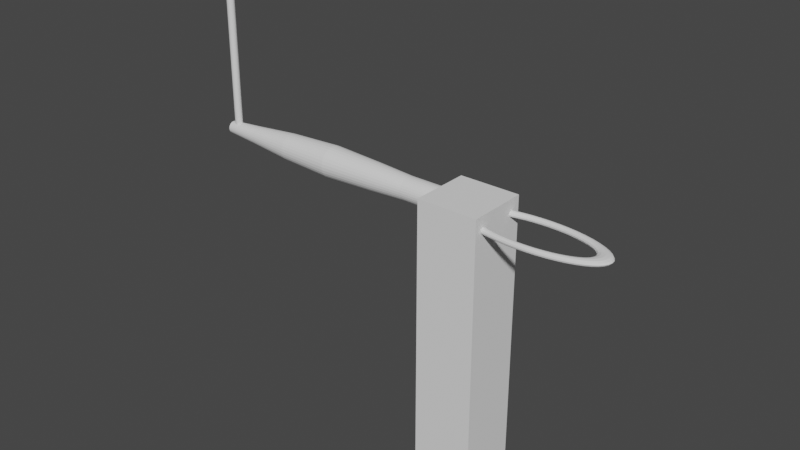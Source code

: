 # Source: theremin.blend  (saved by Blender 2.92.15; exported with 4.5.12 LTS)
import bpy
from mathutils import Matrix  # noqa: F401  (used for matrix-valued properties, if any)

bpy.ops.wm.read_factory_settings(use_empty=True)
scene = bpy.context.scene
scene.name = 'Scene'

# ---- collections
col_collection = bpy.data.collections.new('Collection'); scene.collection.children.link(col_collection)

# ---- world
world_world = bpy.data.worlds.new('World'); scene.world = world_world
world_world.use_nodes = True; world_world.node_tree.nodes.clear()
_N = world_world.node_tree.nodes; _L = world_world.node_tree.links
n0 = _N.new('ShaderNodeOutputWorld'); n0.name = 'World Output'; n0.location = (300, 300)
n1 = _N.new('ShaderNodeBackground'); n1.name = 'Background'; n1.location = (10, 300)
n1.inputs[0].default_value = (0.05088, 0.05088, 0.05088, 1.0)
_L.new(n1.outputs[0], n0.inputs[0])
n0.is_active_output = True
world_world.color = (0.05088, 0.05088, 0.05088)
world_world.use_sun_shadow = False
world_world.sun_shadow_jitter_overblur = 0.0

# ---- meshes
me_cube_001 = bpy.data.meshes.new('Cube.001')
me_cube_001.from_pydata([(-9.243, 0.1237, 2.239), (-9.219, 0.1213, 2.239), (-9.196, 0.1142, 2.239), (-9.174, 0.1028, 2.239), (-9.156, 0.08744, 2.239), (-9.14, 0.0687, 2.239), (-9.129, 0.04732, 2.239), (-9.122, 0.02412, 2.239), (-9.119, 9.336e-09, 2.239), (-9.122, -0.02412, 2.239), (-9.129, -0.04732, 2.239), (-9.14, -0.0687, 2.239), (-9.156, -0.08744, 2.239), (-9.174, -0.1028, 2.239), (-9.196, -0.1142, 2.239), (-9.219, -0.1213, 2.239), (-9.243, -0.1237, 2.239), (-9.267, -0.1213, 2.239), (-9.29, -0.1142, 2.239), (-9.312, -0.1028, 2.239), (-9.33, -0.08744, 2.239), (-9.346, -0.0687, 2.239), (-9.357, -0.04732, 2.239), (-9.364, -0.02412, 2.239), (-9.367, 1.194e-07, 2.239), (-9.364, 0.02412, 2.239), (-9.357, 0.04732, 2.239), (-9.346, 0.0687, 2.239), (-9.33, 0.08744, 2.239), (-9.312, 0.1028, 2.239), (-9.29, 0.1142, 2.239), (-9.267, 0.1213, 2.239), (4.595, 0.0, 0.8961), (4.561, 0.0, 0.9071), (4.466, 0.0, 0.9151), (4.336, 0.0, 0.918), (4.206, 0.0, 0.9151), (4.111, 0.0, 0.9071), (4.076, 0.0, 0.8961), (4.111, 0.0, 0.8852), (4.206, 0.0, 0.8772), (4.336, 0.0, 0.8743), (4.466, 0.0, 0.8772), (4.561, 0.0, 0.8852), (4.575, 0.1169, 0.8961), (4.54, 0.1152, 0.9071), (4.446, 0.1106, 0.9151), (4.317, 0.1042, 0.918), (4.189, 0.09791, 0.9151), (4.094, 0.09327, 0.9071), (4.06, 0.09157, 0.8961), (4.094, 0.09327, 0.8852), (4.189, 0.09791, 0.8772), (4.317, 0.1042, 0.8743), (4.446, 0.1106, 0.8772), (4.54, 0.1152, 0.8852), (4.514, 0.2318, 0.8961), (4.48, 0.2284, 0.9071), (4.388, 0.2192, 0.9151), (4.263, 0.2067, 0.918), (4.137, 0.1941, 0.9151), (4.046, 0.1849, 0.9071), (4.012, 0.1816, 0.8961), (4.046, 0.1849, 0.8852), (4.137, 0.1941, 0.8772), (4.263, 0.2067, 0.8743), (4.388, 0.2192, 0.8772), (4.48, 0.2284, 0.8852), (4.413, 0.3427, 0.8961), (4.381, 0.3378, 0.9071), (4.293, 0.3242, 0.9151), (4.173, 0.3056, 0.918), (4.053, 0.287, 0.9151), (3.965, 0.2735, 0.9071), (3.933, 0.2685, 0.8961), (3.965, 0.2735, 0.8852), (4.053, 0.287, 0.8772), (4.173, 0.3056, 0.8743), (4.293, 0.3242, 0.8772), (4.381, 0.3378, 0.8852), (4.274, 0.4478, 0.8961), (4.244, 0.4413, 0.9071), (4.162, 0.4236, 0.9151), (4.049, 0.3993, 0.918), (3.937, 0.375, 0.9151), (3.855, 0.3573, 0.9071), (3.824, 0.3508, 0.8961), (3.855, 0.3573, 0.8852), (3.937, 0.375, 0.8772), (4.049, 0.3993, 0.8743), (4.162, 0.4236, 0.8772), (4.244, 0.4413, 0.8852), (4.1, 0.5452, 0.8961), (4.072, 0.5373, 0.9071), (3.997, 0.5157, 0.9151), (3.894, 0.4862, 0.918), (3.791, 0.4566, 0.9151), (3.716, 0.435, 0.9071), (3.688, 0.4271, 0.8961), (3.716, 0.435, 0.8852), (3.791, 0.4566, 0.8772), (3.894, 0.4862, 0.8743), (3.997, 0.5157, 0.8772), (4.072, 0.5373, 0.8852), (3.893, 0.6333, 0.8961), (3.869, 0.6241, 0.9071), (3.802, 0.599, 0.9151), (3.71, 0.5647, 0.918), (3.618, 0.5304, 0.9151), (3.551, 0.5053, 0.9071), (3.526, 0.4961, 0.8961), (3.551, 0.5053, 0.8852), (3.618, 0.5304, 0.8772), (3.71, 0.5647, 0.8743), (3.802, 0.599, 0.8772), (3.869, 0.6241, 0.8852), (3.658, 0.7105, 0.8961), (3.636, 0.7002, 0.9071), (3.579, 0.6721, 0.9151), (3.499, 0.6336, 0.918), (3.42, 0.5951, 0.9151), (3.363, 0.5669, 0.9071), (3.341, 0.5566, 0.8961), (3.363, 0.5669, 0.8852), (3.42, 0.5951, 0.8772), (3.499, 0.6336, 0.8743), (3.579, 0.6721, 0.8772), (3.636, 0.7002, 0.8852), (3.397, 0.7756, 0.8961), (3.379, 0.7644, 0.9071), (3.332, 0.7336, 0.9151), (3.267, 0.6916, 0.918), (3.202, 0.6496, 0.9151), (3.155, 0.6188, 0.9071), (3.137, 0.6076, 0.8961), (3.155, 0.6188, 0.8852), (3.202, 0.6496, 0.8772), (3.267, 0.6916, 0.8743), (3.332, 0.7336, 0.8772), (3.379, 0.7644, 0.8852), (3.116, 0.8275, 0.8961), (3.102, 0.8154, 0.9071), (3.066, 0.7826, 0.9151), (3.016, 0.7378, 0.918), (2.967, 0.693, 0.9151), (2.93, 0.6602, 0.9071), (2.917, 0.6482, 0.8961), (2.93, 0.6602, 0.8852), (2.967, 0.693, 0.8772), (3.016, 0.7378, 0.8743), (3.066, 0.7826, 0.8772), (3.102, 0.8154, 0.8852), (2.819, 0.8651, 0.8961), (2.81, 0.8526, 0.9071), (2.785, 0.8182, 0.9151), (2.752, 0.7714, 0.918), (2.718, 0.7245, 0.9151), (2.693, 0.6902, 0.9071), (2.684, 0.6777, 0.8961), (2.693, 0.6902, 0.8852), (2.718, 0.7245, 0.8772), (2.752, 0.7714, 0.8743), (2.785, 0.8182, 0.8772), (2.81, 0.8526, 0.8852), (2.511, 0.888, 0.8961), (2.507, 0.8751, 0.9071), (2.494, 0.8399, 0.9151), (2.477, 0.7918, 0.918), (2.46, 0.7437, 0.9151), (2.448, 0.7085, 0.9071), (2.443, 0.6956, 0.8961), (2.448, 0.7085, 0.8852), (2.46, 0.7437, 0.8772), (2.477, 0.7918, 0.8743), (2.494, 0.8399, 0.8772), (2.507, 0.8751, 0.8852), (2.198, 0.8956, 0.8961), (2.198, 0.8826, 0.9071), (2.198, 0.8471, 0.9151), (2.198, 0.7986, 0.918), (2.198, 0.7501, 0.9151), (2.198, 0.7146, 0.9071), (2.198, 0.7016, 0.8961), (2.198, 0.7146, 0.8852), (2.198, 0.7501, 0.8772), (2.198, 0.7986, 0.8743), (2.198, 0.8471, 0.8772), (2.198, 0.8826, 0.8852), (1.885, 0.888, 0.8961), (1.89, 0.8751, 0.9071), (1.902, 0.8399, 0.9151), (1.919, 0.7918, 0.918), (1.936, 0.7437, 0.9151), (1.949, 0.7085, 0.9071), (1.953, 0.6956, 0.8961), (1.949, 0.7085, 0.8852), (1.936, 0.7437, 0.8772), (1.919, 0.7918, 0.8743), (1.902, 0.8399, 0.8772), (1.89, 0.8751, 0.8852), (1.578, 0.8651, 0.8961), (1.587, 0.8526, 0.9071), (1.612, 0.8182, 0.9151), (1.645, 0.7714, 0.918), (1.679, 0.7245, 0.9151), (1.703, 0.6902, 0.9071), (1.712, 0.6777, 0.8961), (1.703, 0.6902, 0.8852), (1.679, 0.7245, 0.8772), (1.645, 0.7714, 0.8743), (1.612, 0.8182, 0.8772), (1.587, 0.8526, 0.8852), (1.281, 0.8275, 0.8961), (1.294, 0.8154, 0.9071), (1.331, 0.7826, 0.9151), (1.38, 0.7378, 0.918), (1.43, 0.693, 0.9151), (1.466, 0.6602, 0.9071), (1.48, 0.6482, 0.8961), (1.466, 0.6602, 0.8852), (1.43, 0.693, 0.8772), (1.38, 0.7378, 0.8743), (1.331, 0.7826, 0.8772), (1.294, 0.8154, 0.8852), (1.017, 0.7644, 0.9071), (1.065, 0.7336, 0.9151), (1.13, 0.6916, 0.918), (1.195, 0.6496, 0.9151), (1.242, 0.6188, 0.9071), (1.259, 0.6076, 0.8961), (1.242, 0.6188, 0.8852), (1.195, 0.6496, 0.8772), (1.13, 0.6916, 0.8743), (1.065, 0.7336, 0.8772), (1.017, 0.7644, 0.8852), (1.034, 0.5669, 0.9071), (1.055, 0.5566, 0.8961), (1.034, 0.5669, 0.8852), (1.034, -0.5669, 0.9071), (1.055, -0.5566, 0.8961), (1.034, -0.5669, 0.8852), (1.017, -0.7644, 0.9071), (1.065, -0.7336, 0.9151), (1.13, -0.6916, 0.918), (1.195, -0.6496, 0.9151), (1.242, -0.6188, 0.9071), (1.259, -0.6076, 0.8961), (1.242, -0.6188, 0.8852), (1.195, -0.6496, 0.8772), (1.13, -0.6916, 0.8743), (1.065, -0.7336, 0.8772), (1.017, -0.7644, 0.8852), (1.281, -0.8275, 0.8961), (1.294, -0.8154, 0.9071), (1.331, -0.7826, 0.9151), (1.38, -0.7378, 0.918), (1.43, -0.693, 0.9151), (1.466, -0.6602, 0.9071), (1.48, -0.6482, 0.8961), (1.466, -0.6602, 0.8852), (1.43, -0.693, 0.8772), (1.38, -0.7378, 0.8743), (1.331, -0.7826, 0.8772), (1.294, -0.8154, 0.8852), (1.578, -0.8651, 0.8961), (1.587, -0.8526, 0.9071), (1.612, -0.8182, 0.9151), (1.645, -0.7714, 0.918), (1.679, -0.7245, 0.9151), (1.703, -0.6902, 0.9071), (1.712, -0.6777, 0.8961), (1.703, -0.6902, 0.8852), (1.679, -0.7245, 0.8772), (1.645, -0.7714, 0.8743), (1.612, -0.8182, 0.8772), (1.587, -0.8526, 0.8852), (1.885, -0.888, 0.8961), (1.89, -0.8751, 0.9071), (1.902, -0.8399, 0.9151), (1.919, -0.7918, 0.918), (1.936, -0.7437, 0.9151), (1.949, -0.7085, 0.9071), (1.953, -0.6956, 0.8961), (1.949, -0.7085, 0.8852), (1.936, -0.7437, 0.8772), (1.919, -0.7918, 0.8743), (1.902, -0.8399, 0.8772), (1.89, -0.8751, 0.8852), (2.198, -0.8956, 0.8961), (2.198, -0.8826, 0.9071), (2.198, -0.8471, 0.9151), (2.198, -0.7986, 0.918), (2.198, -0.7501, 0.9151), (2.198, -0.7146, 0.9071), (2.198, -0.7016, 0.8961), (2.198, -0.7146, 0.8852), (2.198, -0.7501, 0.8772), (2.198, -0.7986, 0.8743), (2.198, -0.8471, 0.8772), (2.198, -0.8826, 0.8852), (2.511, -0.888, 0.8961), (2.507, -0.8751, 0.9071), (2.494, -0.8399, 0.9151), (2.477, -0.7918, 0.918), (2.46, -0.7437, 0.9151), (2.448, -0.7085, 0.9071), (2.443, -0.6956, 0.8961), (2.448, -0.7085, 0.8852), (2.46, -0.7437, 0.8772), (2.477, -0.7918, 0.8743), (2.494, -0.8399, 0.8772), (2.507, -0.8751, 0.8852), (2.819, -0.8651, 0.8961), (2.81, -0.8526, 0.9071), (2.785, -0.8182, 0.9151), (2.752, -0.7714, 0.918), (2.718, -0.7245, 0.9151), (2.693, -0.6902, 0.9071), (2.684, -0.6777, 0.8961), (2.693, -0.6902, 0.8852), (2.718, -0.7245, 0.8772), (2.752, -0.7714, 0.8743), (2.785, -0.8182, 0.8772), (2.81, -0.8526, 0.8852), (3.116, -0.8275, 0.8961), (3.102, -0.8154, 0.9071), (3.066, -0.7826, 0.9151), (3.016, -0.7378, 0.918), (2.967, -0.693, 0.9151), (2.93, -0.6602, 0.9071), (2.917, -0.6482, 0.8961), (2.93, -0.6602, 0.8852), (2.967, -0.693, 0.8772), (3.016, -0.7378, 0.8743), (3.066, -0.7826, 0.8772), (3.102, -0.8154, 0.8852), (3.397, -0.7756, 0.8961), (3.379, -0.7644, 0.9071), (3.332, -0.7336, 0.9151), (3.267, -0.6916, 0.918), (3.202, -0.6496, 0.9151), (3.155, -0.6188, 0.9071), (3.137, -0.6076, 0.8961), (3.155, -0.6188, 0.8852), (3.202, -0.6496, 0.8772), (3.267, -0.6916, 0.8743), (3.332, -0.7336, 0.8772), (3.379, -0.7644, 0.8852), (3.658, -0.7105, 0.8961), (3.636, -0.7002, 0.9071), (3.579, -0.6721, 0.9151), (3.499, -0.6336, 0.918), (3.42, -0.5951, 0.9151), (3.363, -0.5669, 0.9071), (3.341, -0.5566, 0.8961), (3.363, -0.5669, 0.8852), (3.42, -0.5951, 0.8772), (3.499, -0.6336, 0.8743), (3.579, -0.6721, 0.8772), (3.636, -0.7002, 0.8852), (3.893, -0.6333, 0.8961), (3.869, -0.6241, 0.9071), (3.802, -0.599, 0.9151), (3.71, -0.5647, 0.918), (3.618, -0.5304, 0.9151), (3.551, -0.5053, 0.9071), (3.526, -0.4961, 0.8961), (3.551, -0.5053, 0.8852), (3.618, -0.5304, 0.8772), (3.71, -0.5647, 0.8743), (3.802, -0.599, 0.8772), (3.869, -0.6241, 0.8852), (4.1, -0.5452, 0.8961), (4.072, -0.5373, 0.9071), (3.997, -0.5157, 0.9151), (3.894, -0.4862, 0.918), (3.791, -0.4566, 0.9151), (3.716, -0.435, 0.9071), (3.688, -0.4271, 0.8961), (3.716, -0.435, 0.8852), (3.791, -0.4566, 0.8772), (3.894, -0.4862, 0.8743), (3.997, -0.5157, 0.8772), (4.072, -0.5373, 0.8852), (4.274, -0.4478, 0.8961), (4.244, -0.4413, 0.9071), (4.162, -0.4236, 0.9151), (4.049, -0.3993, 0.918), (3.937, -0.375, 0.9151), (3.855, -0.3573, 0.9071), (3.824, -0.3508, 0.8961), (3.855, -0.3573, 0.8852), (3.937, -0.375, 0.8772), (4.049, -0.3993, 0.8743), (4.162, -0.4236, 0.8772), (4.244, -0.4413, 0.8852), (4.413, -0.3427, 0.8961), (4.381, -0.3378, 0.9071), (4.293, -0.3242, 0.9151), (4.173, -0.3056, 0.918), (4.053, -0.287, 0.9151), (3.965, -0.2735, 0.9071), (3.933, -0.2685, 0.8961), (3.965, -0.2735, 0.8852), (4.053, -0.287, 0.8772), (4.173, -0.3056, 0.8743), (4.293, -0.3242, 0.8772), (4.381, -0.3378, 0.8852), (4.514, -0.2318, 0.8961), (4.48, -0.2284, 0.9071), (4.388, -0.2192, 0.9151), (4.263, -0.2067, 0.918), (4.137, -0.1941, 0.9151), (4.046, -0.1849, 0.9071), (4.012, -0.1816, 0.8961), (4.046, -0.1849, 0.8852), (4.137, -0.1941, 0.8772), (4.263, -0.2067, 0.8743), (4.388, -0.2192, 0.8772), (4.48, -0.2284, 0.8852), (4.575, -0.1169, 0.8961), (4.54, -0.1152, 0.9071), (4.446, -0.1106, 0.9151), (4.317, -0.1042, 0.918), (4.189, -0.09791, 0.9151), (4.094, -0.09327, 0.9071), (4.06, -0.09157, 0.8961), (4.094, -0.09327, 0.8852), (4.189, -0.09791, 0.8772), (4.317, -0.1042, 0.8743), (4.446, -0.1106, 0.8772), (4.54, -0.1152, 0.8852), (-9.513, 0.2021, 0.9102), (-9.513, 0.1982, 0.9013), (-9.513, 0.1867, 0.8928), (-9.513, 0.168, 0.8849), (-9.513, 0.1429, 0.878), (-9.513, 0.1123, 0.8723), (-9.513, 0.07734, 0.8681), (-9.513, 0.03943, 0.8655), (-9.513, 6.759e-08, 0.8646), (-9.513, -0.03943, 0.8655), (-9.513, -0.07734, 0.8681), (-9.513, -0.1123, 0.8723), (-9.513, -0.1429, 0.878), (-9.513, -0.168, 0.8849), (-9.513, -0.1867, 0.8928), (-9.513, -0.1982, 0.9013), (-9.513, -0.2021, 0.9102), (-9.513, -0.1982, 0.9191), (-9.513, -0.1867, 0.9276), (-9.513, -0.168, 0.9355), (-9.513, -0.1429, 0.9424), (-9.513, -0.1123, 0.9481), (-9.513, -0.07734, 0.9523), (-9.513, -0.03943, 0.9549), (-9.513, 2.475e-07, 0.9558), (-9.513, 0.03943, 0.9549), (-9.513, 0.07734, 0.9523), (-9.513, 0.1123, 0.9481), (-9.513, 0.1429, 0.9424), (-9.513, 0.168, 0.9355), (-9.513, 0.1867, 0.9276), (-9.513, 0.1982, 0.9191), (-8.373, 0.2957, 0.9102), (-6.882, 0.4376, 0.9102), (-5.099, 0.5189, 0.9102), (-3.374, 0.4474, 0.9102), (-2.156, 0.3817, 0.9102), (-2.156, 0.3744, 0.8934), (-3.374, 0.4388, 0.8905), (-5.099, 0.5089, 0.8874), (-6.882, 0.4292, 0.8909), (-8.373, 0.29, 0.8972), (-2.156, 0.3526, 0.8773), (-3.374, 0.4133, 0.8716), (-5.099, 0.4794, 0.8654), (-6.882, 0.4043, 0.8724), (-8.373, 0.2732, 0.8847), (-2.156, 0.3174, 0.8624), (-3.374, 0.372, 0.8542), (-5.099, 0.4314, 0.8452), (-6.882, 0.3639, 0.8554), (-8.373, 0.2459, 0.8732), (-2.156, 0.2699, 0.8493), (-3.374, 0.3163, 0.8389), (-5.099, 0.3669, 0.8275), (-6.882, 0.3094, 0.8404), (-8.373, 0.2091, 0.863), (-2.156, 0.2121, 0.8386), (-3.374, 0.2485, 0.8263), (-5.099, 0.2883, 0.8129), (-6.882, 0.2431, 0.8281), (-8.373, 0.1643, 0.8548), (-2.156, 0.1461, 0.8307), (-3.374, 0.1712, 0.817), (-5.099, 0.1986, 0.8021), (-6.882, 0.1675, 0.819), (-8.373, 0.1132, 0.8486), (-2.156, 0.07446, 0.8258), (-3.374, 0.08728, 0.8113), (-5.099, 0.1012, 0.7954), (-6.882, 0.08537, 0.8134), (-8.373, 0.05769, 0.8448), (-2.156, 2.882e-08, 0.8241), (-3.374, 1.177e-08, 0.8093), (-5.099, -6.792e-09, 0.7932), (-6.882, 1.393e-08, 0.8115), (-8.373, 4.738e-08, 0.8435), (-2.156, -0.07446, 0.8258), (-3.374, -0.08728, 0.8113), (-5.099, -0.1012, 0.7954), (-6.882, -0.08537, 0.8134), (-8.373, -0.05769, 0.8448), (-2.156, -0.1461, 0.8307), (-3.374, -0.1712, 0.817), (-5.099, -0.1986, 0.8021), (-6.882, -0.1675, 0.819), (-8.373, -0.1132, 0.8486), (-2.156, -0.2121, 0.8386), (-3.374, -0.2485, 0.8263), (-5.099, -0.2883, 0.8129), (-6.882, -0.2431, 0.8281), (-8.373, -0.1643, 0.8548), (-2.156, -0.2699, 0.8493), (-3.374, -0.3163, 0.8389), (-5.099, -0.3669, 0.8275), (-6.882, -0.3094, 0.8404), (-8.373, -0.2091, 0.863), (-2.156, -0.3174, 0.8624), (-3.374, -0.372, 0.8542), (-5.099, -0.4314, 0.8452), (-6.882, -0.3639, 0.8554), (-8.373, -0.2459, 0.8732), (-2.156, -0.3526, 0.8773), (-3.374, -0.4133, 0.8716), (-5.099, -0.4794, 0.8654), (-6.882, -0.4043, 0.8724), (-8.373, -0.2732, 0.8847), (-2.156, -0.3744, 0.8934), (-3.374, -0.4388, 0.8905), (-5.099, -0.5089, 0.8874), (-6.882, -0.4292, 0.8909), (-8.373, -0.29, 0.8972), (-2.156, -0.3817, 0.9102), (-3.374, -0.4474, 0.9102), (-5.099, -0.5189, 0.9102), (-6.882, -0.4376, 0.9102), (-8.373, -0.2957, 0.9102), (-2.156, -0.3744, 0.927), (-3.374, -0.4388, 0.9299), (-5.099, -0.5089, 0.933), (-6.882, -0.4292, 0.9294), (-8.373, -0.29, 0.9232), (-2.156, -0.3526, 0.9431), (-3.374, -0.4133, 0.9488), (-5.099, -0.4794, 0.955), (-6.882, -0.4043, 0.948), (-8.373, -0.2732, 0.9357), (-2.156, -0.3174, 0.958), (-3.374, -0.372, 0.9662), (-5.099, -0.4314, 0.9752), (-6.882, -0.3639, 0.965), (-8.373, -0.2459, 0.9472), (-2.156, -0.2699, 0.9711), (-3.374, -0.3163, 0.9815), (-5.099, -0.3669, 0.9929), (-6.882, -0.3094, 0.98), (-8.373, -0.2091, 0.9573), (-2.156, -0.2121, 0.9818), (-3.374, -0.2485, 0.9941), (-5.099, -0.2883, 1.007), (-6.882, -0.2431, 0.9922), (-8.373, -0.1643, 0.9656), (-2.156, -0.1461, 0.9897), (-3.374, -0.1712, 1.003), (-5.099, -0.1986, 1.018), (-6.882, -0.1675, 1.001), (-8.373, -0.1132, 0.9718), (-2.156, -0.07446, 0.9946), (-3.374, -0.08728, 1.009), (-5.099, -0.1012, 1.025), (-6.882, -0.08537, 1.007), (-8.373, -0.05769, 0.9756), (-2.156, 3.686e-07, 0.9963), (-3.374, 4.1e-07, 1.011), (-5.099, 4.55e-07, 1.027), (-6.882, 4.035e-07, 1.009), (-8.373, 3.106e-07, 0.9769), (-2.156, 0.07446, 0.9946), (-3.374, 0.08728, 1.009), (-5.099, 0.1012, 1.025), (-6.882, 0.08538, 1.007), (-8.373, 0.05769, 0.9756), (-2.156, 0.1461, 0.9897), (-3.374, 0.1712, 1.003), (-5.099, 0.1986, 1.018), (-6.882, 0.1675, 1.001), (-8.373, 0.1132, 0.9718), (-2.156, 0.2121, 0.9818), (-3.374, 0.2485, 0.9941), (-5.099, 0.2883, 1.007), (-6.882, 0.2431, 0.9922), (-8.373, 0.1643, 0.9656), (-2.156, 0.2699, 0.9711), (-3.374, 0.3163, 0.9815), (-5.099, 0.3669, 0.9929), (-6.882, 0.3094, 0.98), (-8.373, 0.2091, 0.9573), (-2.156, 0.3174, 0.958), (-3.374, 0.372, 0.9662), (-5.099, 0.4314, 0.9752), (-6.882, 0.3639, 0.965), (-8.373, 0.2459, 0.9472), (-2.156, 0.3526, 0.9431), (-3.374, 0.4133, 0.9488), (-5.099, 0.4794, 0.955), (-6.882, 0.4043, 0.948), (-8.373, 0.2732, 0.9357), (-2.156, 0.3744, 0.927), (-3.374, 0.4388, 0.9299), (-5.099, 0.5089, 0.933), (-6.882, 0.4292, 0.9294), (-8.373, 0.29, 0.9232), (-1.0, -1.0, -1.0), (-1.0, -1.0, 1.0), (-1.0, 1.0, -1.0), (-1.0, 1.0, 1.0), (1.0, -1.0, -1.0), (1.0, -1.0, 1.0), (1.0, 1.0, -1.0), (1.0, 1.0, 1.0), (-1.0, 0.3817, 0.9102), (-1.0, -0.3744, 0.927), (-1.0, 0.3744, 0.8934), (-1.0, -0.3526, 0.9431), (-1.0, 0.3526, 0.8773), (-1.0, -0.3174, 0.958), (-1.0, 0.3174, 0.8624), (-1.0, -0.2699, 0.9711), (-1.0, 0.2699, 0.8493), (-1.0, -0.2121, 0.9818), (-1.0, 0.2121, 0.8386), (-1.0, -0.1461, 0.9897), (-1.0, 0.1461, 0.8307), (-1.0, -0.07446, 0.9946), (-1.0, 0.07446, 0.8258), (-1.0, 3.686e-07, 0.9963), (-1.0, 2.882e-08, 0.8241), (-1.0, 0.07446, 0.9946), (-1.0, -0.07446, 0.8258), (-1.0, 0.1461, 0.9897), (-1.0, -0.1461, 0.8307), (-1.0, 0.2121, 0.9818), (-1.0, -0.2121, 0.8386), (-1.0, 0.2699, 0.9711), (-1.0, -0.2699, 0.8493), (-1.0, 0.3174, 0.958), (-1.0, -0.3174, 0.8624), (-1.0, 0.3526, 0.9431), (-1.0, -0.3526, 0.8773), (-1.0, 0.3744, 0.927), (-1.0, -0.3744, 0.8934), (-1.0, -0.3817, 0.9102), (1.0, 0.7757, 0.8961), (1.0, 0.5835, 0.8805), (1.0, 0.5558, 0.8852), (1.0, 0.7755, 0.8963), (1.0, -0.5558, 0.9071), (1.0, -0.5835, 0.9118), (1.0, 0.7755, 0.896), (1.0, -0.5385, 0.8961), (1.0, 0.7601, 0.9071), (1.0, 0.7175, 0.9151), (1.0, -0.5558, 0.8852), (1.0, -0.5835, 0.8805), (1.0, 0.6593, 0.918), (1.0, -0.7601, 0.9071), (1.0, -0.7755, 0.8963), (1.0, 0.601, 0.9151), (1.0, -0.7175, 0.9151), (1.0, 0.5835, 0.9118), (1.0, -0.6593, 0.918), (1.0, 0.601, 0.8772), (1.0, -0.601, 0.9151), (1.0, 0.6593, 0.8743), (1.0, -0.601, 0.8772), (1.0, 0.7175, 0.8772), (1.0, -0.6593, 0.8743), (1.0, 0.7601, 0.8852), (1.0, -0.7175, 0.8772), (1.0, 0.5558, 0.9071), (1.0, -0.7601, 0.8852), (1.0, 0.5385, 0.8961), (1.0, -0.7755, 0.896), (1.0, -0.7757, 0.8961), (-9.243, 0.1237, 0.9524), (-9.33, -0.08744, 0.9549), (-9.219, 0.1213, 0.9532), (-9.334, -0.08297, 0.9554), (-9.196, 0.1142, 0.9545), (-9.346, -0.0687, 0.9561), (-9.357, -0.04732, 0.9574), (-9.174, 0.1028, 0.9563), (-9.359, -0.0419, 0.9577), (-9.157, 0.08854, 0.9584), (-9.364, -0.02412, 0.958), (-9.156, 0.08744, 0.9585), (-9.367, 1.194e-07, 0.9585), (-9.14, 0.0687, 0.9601), (-9.367, 2.556e-07, 0.9585), (-9.364, 0.02412, 0.958), (-9.129, 0.04732, 0.9618), (-9.359, 0.0419, 0.9577), (-9.357, 0.04732, 0.9574), (-9.128, 0.04559, 0.9619), (-9.122, 0.02412, 0.9625), (-9.346, 0.0687, 0.9561), (-9.334, 0.08297, 0.9554), (-9.119, 2.693e-07, 0.9631), (-9.119, 9.336e-09, 0.9631), (-9.33, 0.08744, 0.9549), (-9.122, -0.02412, 0.9625), (-9.312, 0.1028, 0.9534), (-9.128, -0.04559, 0.9619), (-9.29, 0.1142, 0.9525), (-9.129, -0.04732, 0.9618), (-9.267, 0.1213, 0.9521), (-9.14, -0.0687, 0.9601), (-9.156, -0.08744, 0.9585), (-9.157, -0.08853, 0.9584), (-9.174, -0.1028, 0.9563), (-9.196, -0.1142, 0.9545), (-9.219, -0.1213, 0.9532), (-9.243, -0.1237, 0.9524), (-9.267, -0.1213, 0.9521), (-9.29, -0.1142, 0.9525), (-9.312, -0.1028, 0.9534)], [], [(1, 0, 31, 30, 29, 28, 27, 26, 25, 24, 23, 22, 21, 20, 19, 18, 17, 16, 15, 14, 13, 12, 11, 10, 9, 8, 7, 6, 5, 4, 3, 2), (32, 44, 45, 33), (33, 45, 46, 34), (34, 46, 47, 35), (35, 47, 48, 36), (36, 48, 49, 37), (37, 49, 50, 38), (38, 50, 51, 39), (39, 51, 52, 40), (40, 52, 53, 41), (41, 53, 54, 42), (42, 54, 55, 43), (43, 55, 44, 32), (44, 56, 57, 45), (45, 57, 58, 46), (46, 58, 59, 47), (47, 59, 60, 48), (48, 60, 61, 49), (49, 61, 62, 50), (50, 62, 63, 51), (51, 63, 64, 52), (52, 64, 65, 53), (53, 65, 66, 54), (54, 66, 67, 55), (55, 67, 56, 44), (56, 68, 69, 57), (57, 69, 70, 58), (58, 70, 71, 59), (59, 71, 72, 60), (60, 72, 73, 61), (61, 73, 74, 62), (62, 74, 75, 63), (63, 75, 76, 64), (64, 76, 77, 65), (65, 77, 78, 66), (66, 78, 79, 67), (67, 79, 68, 56), (68, 80, 81, 69), (69, 81, 82, 70), (70, 82, 83, 71), (71, 83, 84, 72), (72, 84, 85, 73), (73, 85, 86, 74), (74, 86, 87, 75), (75, 87, 88, 76), (76, 88, 89, 77), (77, 89, 90, 78), (78, 90, 91, 79), (79, 91, 80, 68), (80, 92, 93, 81), (81, 93, 94, 82), (82, 94, 95, 83), (83, 95, 96, 84), (84, 96, 97, 85), (85, 97, 98, 86), (86, 98, 99, 87), (87, 99, 100, 88), (88, 100, 101, 89), (89, 101, 102, 90), (90, 102, 103, 91), (91, 103, 92, 80), (92, 104, 105, 93), (93, 105, 106, 94), (94, 106, 107, 95), (95, 107, 108, 96), (96, 108, 109, 97), (97, 109, 110, 98), (98, 110, 111, 99), (99, 111, 112, 100), (100, 112, 113, 101), (101, 113, 114, 102), (102, 114, 115, 103), (103, 115, 104, 92), (104, 116, 117, 105), (105, 117, 118, 106), (106, 118, 119, 107), (107, 119, 120, 108), (108, 120, 121, 109), (109, 121, 122, 110), (110, 122, 123, 111), (111, 123, 124, 112), (112, 124, 125, 113), (113, 125, 126, 114), (114, 126, 127, 115), (115, 127, 116, 104), (116, 128, 129, 117), (117, 129, 130, 118), (118, 130, 131, 119), (119, 131, 132, 120), (120, 132, 133, 121), (121, 133, 134, 122), (122, 134, 135, 123), (123, 135, 136, 124), (124, 136, 137, 125), (125, 137, 138, 126), (126, 138, 139, 127), (127, 139, 128, 116), (128, 140, 141, 129), (129, 141, 142, 130), (130, 142, 143, 131), (131, 143, 144, 132), (132, 144, 145, 133), (133, 145, 146, 134), (134, 146, 147, 135), (135, 147, 148, 136), (136, 148, 149, 137), (137, 149, 150, 138), (138, 150, 151, 139), (139, 151, 140, 128), (140, 152, 153, 141), (141, 153, 154, 142), (142, 154, 155, 143), (143, 155, 156, 144), (144, 156, 157, 145), (145, 157, 158, 146), (146, 158, 159, 147), (147, 159, 160, 148), (148, 160, 161, 149), (149, 161, 162, 150), (150, 162, 163, 151), (151, 163, 152, 140), (152, 164, 165, 153), (153, 165, 166, 154), (154, 166, 167, 155), (155, 167, 168, 156), (156, 168, 169, 157), (157, 169, 170, 158), (158, 170, 171, 159), (159, 171, 172, 160), (160, 172, 173, 161), (161, 173, 174, 162), (162, 174, 175, 163), (163, 175, 164, 152), (164, 176, 177, 165), (165, 177, 178, 166), (166, 178, 179, 167), (167, 179, 180, 168), (168, 180, 181, 169), (169, 181, 182, 170), (170, 182, 183, 171), (171, 183, 184, 172), (172, 184, 185, 173), (173, 185, 186, 174), (174, 186, 187, 175), (175, 187, 176, 164), (176, 188, 189, 177), (177, 189, 190, 178), (178, 190, 191, 179), (179, 191, 192, 180), (180, 192, 193, 181), (181, 193, 194, 182), (182, 194, 195, 183), (183, 195, 196, 184), (184, 196, 197, 185), (185, 197, 198, 186), (186, 198, 199, 187), (187, 199, 188, 176), (188, 200, 201, 189), (189, 201, 202, 190), (190, 202, 203, 191), (191, 203, 204, 192), (192, 204, 205, 193), (193, 205, 206, 194), (194, 206, 207, 195), (195, 207, 208, 196), (196, 208, 209, 197), (197, 209, 210, 198), (198, 210, 211, 199), (199, 211, 200, 188), (200, 212, 213, 201), (201, 213, 214, 202), (202, 214, 215, 203), (203, 215, 216, 204), (204, 216, 217, 205), (205, 217, 218, 206), (206, 218, 219, 207), (207, 219, 220, 208), (208, 220, 221, 209), (209, 221, 222, 210), (210, 222, 223, 211), (211, 223, 212, 200), (213, 224, 225, 214), (214, 225, 226, 215), (215, 226, 227, 216), (216, 227, 228, 217), (217, 228, 229, 218), (218, 229, 230, 219), (219, 230, 231, 220), (220, 231, 232, 221), (221, 232, 233, 222), (222, 233, 234, 223), (228, 235, 236, 229), (229, 236, 237, 230), (238, 245, 246, 239), (239, 246, 247, 240), (241, 253, 254, 242), (242, 254, 255, 243), (243, 255, 256, 244), (244, 256, 257, 245), (245, 257, 258, 246), (246, 258, 259, 247), (247, 259, 260, 248), (248, 260, 261, 249), (249, 261, 262, 250), (250, 262, 263, 251), (252, 264, 265, 253), (253, 265, 266, 254), (254, 266, 267, 255), (255, 267, 268, 256), (256, 268, 269, 257), (257, 269, 270, 258), (258, 270, 271, 259), (259, 271, 272, 260), (260, 272, 273, 261), (261, 273, 274, 262), (262, 274, 275, 263), (263, 275, 264, 252), (264, 276, 277, 265), (265, 277, 278, 266), (266, 278, 279, 267), (267, 279, 280, 268), (268, 280, 281, 269), (269, 281, 282, 270), (270, 282, 283, 271), (271, 283, 284, 272), (272, 284, 285, 273), (273, 285, 286, 274), (274, 286, 287, 275), (275, 287, 276, 264), (276, 288, 289, 277), (277, 289, 290, 278), (278, 290, 291, 279), (279, 291, 292, 280), (280, 292, 293, 281), (281, 293, 294, 282), (282, 294, 295, 283), (283, 295, 296, 284), (284, 296, 297, 285), (285, 297, 298, 286), (286, 298, 299, 287), (287, 299, 288, 276), (288, 300, 301, 289), (289, 301, 302, 290), (290, 302, 303, 291), (291, 303, 304, 292), (292, 304, 305, 293), (293, 305, 306, 294), (294, 306, 307, 295), (295, 307, 308, 296), (296, 308, 309, 297), (297, 309, 310, 298), (298, 310, 311, 299), (299, 311, 300, 288), (300, 312, 313, 301), (301, 313, 314, 302), (302, 314, 315, 303), (303, 315, 316, 304), (304, 316, 317, 305), (305, 317, 318, 306), (306, 318, 319, 307), (307, 319, 320, 308), (308, 320, 321, 309), (309, 321, 322, 310), (310, 322, 323, 311), (311, 323, 312, 300), (312, 324, 325, 313), (313, 325, 326, 314), (314, 326, 327, 315), (315, 327, 328, 316), (316, 328, 329, 317), (317, 329, 330, 318), (318, 330, 331, 319), (319, 331, 332, 320), (320, 332, 333, 321), (321, 333, 334, 322), (322, 334, 335, 323), (323, 335, 324, 312), (324, 336, 337, 325), (325, 337, 338, 326), (326, 338, 339, 327), (327, 339, 340, 328), (328, 340, 341, 329), (329, 341, 342, 330), (330, 342, 343, 331), (331, 343, 344, 332), (332, 344, 345, 333), (333, 345, 346, 334), (334, 346, 347, 335), (335, 347, 336, 324), (336, 348, 349, 337), (337, 349, 350, 338), (338, 350, 351, 339), (339, 351, 352, 340), (340, 352, 353, 341), (341, 353, 354, 342), (342, 354, 355, 343), (343, 355, 356, 344), (344, 356, 357, 345), (345, 357, 358, 346), (346, 358, 359, 347), (347, 359, 348, 336), (348, 360, 361, 349), (349, 361, 362, 350), (350, 362, 363, 351), (351, 363, 364, 352), (352, 364, 365, 353), (353, 365, 366, 354), (354, 366, 367, 355), (355, 367, 368, 356), (356, 368, 369, 357), (357, 369, 370, 358), (358, 370, 371, 359), (359, 371, 360, 348), (360, 372, 373, 361), (361, 373, 374, 362), (362, 374, 375, 363), (363, 375, 376, 364), (364, 376, 377, 365), (365, 377, 378, 366), (366, 378, 379, 367), (367, 379, 380, 368), (368, 380, 381, 369), (369, 381, 382, 370), (370, 382, 383, 371), (371, 383, 372, 360), (372, 384, 385, 373), (373, 385, 386, 374), (374, 386, 387, 375), (375, 387, 388, 376), (376, 388, 389, 377), (377, 389, 390, 378), (378, 390, 391, 379), (379, 391, 392, 380), (380, 392, 393, 381), (381, 393, 394, 382), (382, 394, 395, 383), (383, 395, 384, 372), (384, 396, 397, 385), (385, 397, 398, 386), (386, 398, 399, 387), (387, 399, 400, 388), (388, 400, 401, 389), (389, 401, 402, 390), (390, 402, 403, 391), (391, 403, 404, 392), (392, 404, 405, 393), (393, 405, 406, 394), (394, 406, 407, 395), (395, 407, 396, 384), (396, 408, 409, 397), (397, 409, 410, 398), (398, 410, 411, 399), (399, 411, 412, 400), (400, 412, 413, 401), (401, 413, 414, 402), (402, 414, 415, 403), (403, 415, 416, 404), (404, 416, 417, 405), (405, 417, 418, 406), (406, 418, 419, 407), (407, 419, 408, 396), (408, 420, 421, 409), (409, 421, 422, 410), (410, 422, 423, 411), (411, 423, 424, 412), (412, 424, 425, 413), (413, 425, 426, 414), (414, 426, 427, 415), (415, 427, 428, 416), (416, 428, 429, 417), (417, 429, 430, 418), (418, 430, 431, 419), (419, 431, 420, 408), (420, 32, 33, 421), (421, 33, 34, 422), (422, 34, 35, 423), (423, 35, 36, 424), (424, 36, 37, 425), (425, 37, 38, 426), (426, 38, 39, 427), (427, 39, 40, 428), (428, 40, 41, 429), (429, 41, 42, 430), (430, 42, 43, 431), (431, 43, 32, 420), (432, 433, 434, 435, 436, 437, 438, 439, 440, 441, 442, 443, 444, 445, 446, 447, 448, 449, 450, 451, 452, 453, 454, 455, 456, 457, 458, 459, 460, 461, 462, 463), (463, 623, 464, 432), (623, 622, 465, 464), (622, 621, 466, 465), (621, 620, 467, 466), (620, 619, 468, 467), (462, 618, 623, 463), (618, 617, 622, 623), (617, 616, 621, 622), (616, 615, 620, 621), (615, 614, 619, 620), (461, 613, 618, 462), (613, 612, 617, 618), (612, 611, 616, 617), (611, 610, 615, 616), (610, 609, 614, 615), (460, 608, 613, 461), (608, 607, 612, 613), (607, 606, 611, 612), (606, 605, 610, 611), (605, 604, 609, 610), (459, 603, 608, 460), (603, 602, 607, 608), (602, 601, 606, 607), (601, 600, 605, 606), (600, 599, 604, 605), (598, 597, 602, 603), (597, 596, 601, 602), (596, 595, 600, 601), (595, 594, 599, 600), (593, 592, 597, 598), (592, 591, 596, 597), (591, 590, 595, 596), (590, 589, 594, 595), (588, 587, 592, 593), (587, 586, 591, 592), (586, 585, 590, 591), (585, 584, 589, 590), (583, 582, 587, 588), (582, 581, 586, 587), (581, 580, 585, 586), (580, 579, 584, 585), (578, 577, 582, 583), (577, 576, 581, 582), (576, 575, 580, 581), (575, 574, 579, 580), (573, 572, 577, 578), (572, 571, 576, 577), (571, 570, 575, 576), (570, 569, 574, 575), (452, 568, 573, 453), (568, 567, 572, 573), (567, 566, 571, 572), (566, 565, 570, 571), (565, 564, 569, 570), (451, 563, 568, 452), (563, 562, 567, 568), (562, 561, 566, 567), (561, 560, 565, 566), (560, 559, 564, 565), (450, 558, 563, 451), (558, 557, 562, 563), (557, 556, 561, 562), (556, 555, 560, 561), (555, 554, 559, 560), (449, 553, 558, 450), (553, 552, 557, 558), (552, 551, 556, 557), (551, 550, 555, 556), (550, 549, 554, 555), (448, 548, 553, 449), (548, 547, 552, 553), (547, 546, 551, 552), (546, 545, 550, 551), (545, 544, 549, 550), (447, 543, 548, 448), (543, 542, 547, 548), (542, 541, 546, 547), (541, 540, 545, 546), (540, 539, 544, 545), (446, 538, 543, 447), (538, 537, 542, 543), (537, 536, 541, 542), (536, 535, 540, 541), (535, 534, 539, 540), (445, 533, 538, 446), (533, 532, 537, 538), (532, 531, 536, 537), (531, 530, 535, 536), (530, 529, 534, 535), (444, 528, 533, 445), (528, 527, 532, 533), (527, 526, 531, 532), (526, 525, 530, 531), (525, 524, 529, 530), (443, 523, 528, 444), (523, 522, 527, 528), (522, 521, 526, 527), (521, 520, 525, 526), (520, 519, 524, 525), (442, 518, 523, 443), (518, 517, 522, 523), (517, 516, 521, 522), (516, 515, 520, 521), (515, 514, 519, 520), (441, 513, 518, 442), (513, 512, 517, 518), (512, 511, 516, 517), (511, 510, 515, 516), (510, 509, 514, 515), (440, 508, 513, 441), (508, 507, 512, 513), (507, 506, 511, 512), (506, 505, 510, 511), (505, 504, 509, 510), (439, 503, 508, 440), (503, 502, 507, 508), (502, 501, 506, 507), (501, 500, 505, 506), (500, 499, 504, 505), (438, 498, 503, 439), (498, 497, 502, 503), (497, 496, 501, 502), (496, 495, 500, 501), (495, 494, 499, 500), (437, 493, 498, 438), (493, 492, 497, 498), (492, 491, 496, 497), (491, 490, 495, 496), (490, 489, 494, 495), (436, 488, 493, 437), (488, 487, 492, 493), (487, 486, 491, 492), (486, 485, 490, 491), (485, 484, 489, 490), (435, 483, 488, 436), (483, 482, 487, 488), (482, 481, 486, 487), (481, 480, 485, 486), (480, 479, 484, 485), (434, 478, 483, 435), (478, 477, 482, 483), (477, 476, 481, 482), (476, 475, 480, 481), (475, 474, 479, 480), (433, 473, 478, 434), (473, 472, 477, 478), (472, 471, 476, 477), (471, 470, 475, 476), (470, 469, 474, 475), (432, 464, 473, 433), (464, 465, 472, 473), (465, 466, 471, 472), (466, 467, 470, 471), (467, 468, 469, 470), (626, 627, 631, 630), (628, 629, 625, 624), (626, 630, 628, 624), (631, 627, 625, 629), (634, 469, 468, 632), (474, 469, 634, 636), (479, 474, 636, 638), (484, 479, 638, 640), (489, 484, 640, 642), (494, 489, 642, 644), (499, 494, 644, 646), (504, 499, 646, 648), (509, 504, 648, 650), (514, 509, 650, 652), (519, 514, 652, 654), (524, 519, 654, 656), (529, 524, 656, 658), (534, 529, 658, 660), (539, 534, 660, 662), (544, 539, 662, 663), (549, 544, 663, 633), (554, 549, 633, 635), (559, 554, 635, 637), (564, 559, 637, 639), (569, 564, 639, 641), (574, 569, 641, 643), (579, 574, 643, 645), (584, 579, 645, 647), (589, 584, 647, 649), (594, 589, 649, 651), (599, 594, 651, 653), (604, 599, 653, 655), (609, 604, 655, 657), (614, 609, 657, 659), (619, 614, 659, 661), (468, 619, 661, 632), (625, 627, 632, 661, 659, 657, 655, 653, 651, 649, 647, 645, 643, 641, 639, 637, 635, 633, 663), (627, 626, 624, 625, 663, 662, 660, 658, 656, 654, 652, 650, 648, 646, 644, 642, 640, 638, 636, 634, 632), (224, 213, 212, 664, 667), (664, 212, 223, 234, 670), (672, 224, 667), (673, 225, 224, 672), (676, 226, 225, 673), (679, 227, 226, 676), (235, 228, 227, 679, 681), (231, 230, 237, 665, 683), (232, 231, 683, 685), (233, 232, 685, 687), (234, 233, 687, 689), (670, 234, 689), (681, 691, 235), (693, 236, 235, 691), (237, 236, 693, 666), (665, 237, 666), (668, 669, 238), (238, 239, 671, 668), (671, 239, 240, 674), (674, 240, 675), (677, 678, 241), (677, 241, 242, 680), (680, 242, 243, 682), (682, 243, 244, 684), (244, 245, 238, 669, 684), (240, 247, 248, 686, 675), (686, 248, 249, 688), (688, 249, 250, 690), (690, 250, 251, 692), (692, 251, 694), (252, 253, 241, 678, 695), (251, 263, 252, 695, 694), (665, 666, 693, 671, 674, 675, 686, 688, 690, 692, 694, 695, 629, 628, 630, 631, 664, 670, 689, 687, 685, 683), (691, 681, 679, 676, 673, 672, 667, 664, 631, 629, 695, 678, 677, 680, 682, 684, 669, 668, 671, 693), (696, 0, 1, 698), (698, 1, 2, 700), (2, 3, 703, 700), (3, 4, 707, 705, 703), (707, 4, 5, 709), (709, 5, 6, 712), (712, 6, 7, 716, 715), (716, 7, 8, 720, 719), (720, 8, 9, 722), (722, 9, 10, 726, 724), (726, 10, 11, 728), (728, 11, 12, 729), (729, 12, 13, 731, 730), (731, 13, 14, 732), (732, 14, 15, 733), (733, 15, 16, 734), (734, 16, 17, 735), (735, 17, 18, 736), (736, 18, 19, 737), (737, 19, 20, 697), (20, 21, 701, 699, 697), (701, 21, 22, 702), (22, 23, 706, 704, 702), (706, 23, 24, 708), (24, 25, 711, 710, 708), (25, 26, 714, 713, 711), (714, 26, 27, 717), (27, 28, 721, 718, 717), (721, 28, 29, 723), (29, 30, 725, 723), (725, 30, 31, 727), (727, 31, 0, 696), (705, 598, 603, 459, 458, 718, 721, 723, 725, 727, 696, 698, 700, 703), (715, 593, 598, 705, 707, 709, 712), (458, 457, 713, 714, 717, 718), (719, 588, 593, 715, 716), (457, 456, 710, 711, 713), (724, 583, 588, 719, 720, 722), (456, 455, 704, 706, 708, 710), (578, 583, 724, 726, 728, 729, 730), (455, 454, 699, 701, 702, 704), (454, 453, 573, 578, 730, 731, 732, 733, 734, 735, 736, 737, 697, 699)])
_uv = me_cube_001.uv_layers.new(name='UVMap')
_uv.uv.foreach_set('vector', [0.2968, 0.4854, 0.25, 0.49, 0.2032, 0.4854, 0.1582, 0.4717, 0.1167, 0.4496, 0.08029, 0.4197, 0.05045, 0.3833, 0.02827, 0.3418, 0.01461, 0.2968, 0.01, 0.25, 0.01461, 0.2032, 0.02827, 0.1582, 0.05045, 0.1167, 0.08029, 0.08029, 0.1167, 0.05045, 0.1582, 0.02827, 0.2032, 0.01461, 0.25, 0.01, 0.2968, 0.01461, 0.3418, 0.02827, 0.3833, 0.05045, 0.4197, 0.08029, 0.4496, 0.1167, 0.4717, 0.1582, 0.4854, 0.2032, 0.49, 0.25, 0.4854, 0.2968, 0.4717, 0.3418, 0.4496, 0.3833, 0.4197, 0.4197, 0.3833, 0.4496, 0.3418, 0.4717, 0.5, 0.5, 0.5208, 0.5, 0.5208, 0.5833, 0.5, 0.5833, 0.5, 0.5833, 0.5208, 0.5833, 0.5208, 0.6667, 0.5, 0.6667, 0.5, 0.6667, 0.5208, 0.6667, 0.5208, 0.75, 0.5, 0.75, 0.5, 0.75, 0.5208, 0.75, 0.5208, 0.8333, 0.5, 0.8333, 0.5, 0.8333, 0.5208, 0.8333, 0.5208, 0.9167, 0.5, 0.9167, 0.5, 0.9167, 0.5208, 0.9167, 0.5208, 1.0, 0.5, 1.0, 0.5, 2.22e-16, 0.5208, 2.22e-16, 0.5208, 0.08333, 0.5, 0.08333, 0.5, 0.08333, 0.5208, 0.08333, 0.5208, 0.1667, 0.5, 0.1667, 0.5, 0.1667, 0.5208, 0.1667, 0.5208, 0.25, 0.5, 0.25, 0.5, 0.25, 0.5208, 0.25, 0.5208, 0.3333, 0.5, 0.3333, 0.5, 0.3333, 0.5208, 0.3333, 0.5208, 0.4167, 0.5, 0.4167, 0.5, 0.4167, 0.5208, 0.4167, 0.5208, 0.5, 0.5, 0.5, 0.5208, 0.5, 0.5417, 0.5, 0.5417, 0.5833, 0.5208, 0.5833, 0.5208, 0.5833, 0.5417, 0.5833, 0.5417, 0.6667, 0.5208, 0.6667, 0.5208, 0.6667, 0.5417, 0.6667, 0.5417, 0.75, 0.5208, 0.75, 0.5208, 0.75, 0.5417, 0.75, 0.5417, 0.8333, 0.5208, 0.8333, 0.5208, 0.8333, 0.5417, 0.8333, 0.5417, 0.9167, 0.5208, 0.9167, 0.5208, 0.9167, 0.5417, 0.9167, 0.5417, 1.0, 0.5208, 1.0, 0.5208, 2.22e-16, 0.5417, 2.22e-16, 0.5417, 0.08333, 0.5208, 0.08333, 0.5208, 0.08333, 0.5417, 0.08333, 0.5417, 0.1667, 0.5208, 0.1667, 0.5208, 0.1667, 0.5417, 0.1667, 0.5417, 0.25, 0.5208, 0.25, 0.5208, 0.25, 0.5417, 0.25, 0.5417, 0.3333, 0.5208, 0.3333, 0.5208, 0.3333, 0.5417, 0.3333, 0.5417, 0.4167, 0.5208, 0.4167, 0.5208, 0.4167, 0.5417, 0.4167, 0.5417, 0.5, 0.5208, 0.5, 0.5417, 0.5, 0.5625, 0.5, 0.5625, 0.5833, 0.5417, 0.5833, 0.5417, 0.5833, 0.5625, 0.5833, 0.5625, 0.6667, 0.5417, 0.6667, 0.5417, 0.6667, 0.5625, 0.6667, 0.5625, 0.75, 0.5417, 0.75, 0.5417, 0.75, 0.5625, 0.75, 0.5625, 0.8333, 0.5417, 0.8333, 0.5417, 0.8333, 0.5625, 0.8333, 0.5625, 0.9167, 0.5417, 0.9167, 0.5417, 0.9167, 0.5625, 0.9167, 0.5625, 1.0, 0.5417, 1.0, 0.5417, 2.22e-16, 0.5625, 2.22e-16, 0.5625, 0.08333, 0.5417, 0.08333, 0.5417, 0.08333, 0.5625, 0.08333, 0.5625, 0.1667, 0.5417, 0.1667, 0.5417, 0.1667, 0.5625, 0.1667, 0.5625, 0.25, 0.5417, 0.25, 0.5417, 0.25, 0.5625, 0.25, 0.5625, 0.3333, 0.5417, 0.3333, 0.5417, 0.3333, 0.5625, 0.3333, 0.5625, 0.4167, 0.5417, 0.4167, 0.5417, 0.4167, 0.5625, 0.4167, 0.5625, 0.5, 0.5417, 0.5, 0.5625, 0.5, 0.5833, 0.5, 0.5833, 0.5833, 0.5625, 0.5833, 0.5625, 0.5833, 0.5833, 0.5833, 0.5833, 0.6667, 0.5625, 0.6667, 0.5625, 0.6667, 0.5833, 0.6667, 0.5833, 0.75, 0.5625, 0.75, 0.5625, 0.75, 0.5833, 0.75, 0.5833, 0.8333, 0.5625, 0.8333, 0.5625, 0.8333, 0.5833, 0.8333, 0.5833, 0.9167, 0.5625, 0.9167, 0.5625, 0.9167, 0.5833, 0.9167, 0.5833, 1.0, 0.5625, 1.0, 0.5625, 2.22e-16, 0.5833, 2.22e-16, 0.5833, 0.08333, 0.5625, 0.08333, 0.5625, 0.08333, 0.5833, 0.08333, 0.5833, 0.1667, 0.5625, 0.1667, 0.5625, 0.1667, 0.5833, 0.1667, 0.5833, 0.25, 0.5625, 0.25, 0.5625, 0.25, 0.5833, 0.25, 0.5833, 0.3333, 0.5625, 0.3333, 0.5625, 0.3333, 0.5833, 0.3333, 0.5833, 0.4167, 0.5625, 0.4167, 0.5625, 0.4167, 0.5833, 0.4167, 0.5833, 0.5, 0.5625, 0.5, 0.5833, 0.5, 0.6042, 0.5, 0.6042, 0.5833, 0.5833, 0.5833, 0.5833, 0.5833, 0.6042, 0.5833, 0.6042, 0.6667, 0.5833, 0.6667, 0.5833, 0.6667, 0.6042, 0.6667, 0.6042, 0.75, 0.5833, 0.75, 0.5833, 0.75, 0.6042, 0.75, 0.6042, 0.8333, 0.5833, 0.8333, 0.5833, 0.8333, 0.6042, 0.8333, 0.6042, 0.9167, 0.5833, 0.9167, 0.5833, 0.9167, 0.6042, 0.9167, 0.6042, 1.0, 0.5833, 1.0, 0.5833, 2.22e-16, 0.6042, 2.22e-16, 0.6042, 0.08333, 0.5833, 0.08333, 0.5833, 0.08333, 0.6042, 0.08333, 0.6042, 0.1667, 0.5833, 0.1667, 0.5833, 0.1667, 0.6042, 0.1667, 0.6042, 0.25, 0.5833, 0.25, 0.5833, 0.25, 0.6042, 0.25, 0.6042, 0.3333, 0.5833, 0.3333, 0.5833, 0.3333, 0.6042, 0.3333, 0.6042, 0.4167, 0.5833, 0.4167, 0.5833, 0.4167, 0.6042, 0.4167, 0.6042, 0.5, 0.5833, 0.5, 0.6042, 0.5, 0.625, 0.5, 0.625, 0.5833, 0.6042, 0.5833, 0.6042, 0.5833, 0.625, 0.5833, 0.625, 0.6667, 0.6042, 0.6667, 0.6042, 0.6667, 0.625, 0.6667, 0.625, 0.75, 0.6042, 0.75, 0.6042, 0.75, 0.625, 0.75, 0.625, 0.8333, 0.6042, 0.8333, 0.6042, 0.8333, 0.625, 0.8333, 0.625, 0.9167, 0.6042, 0.9167, 0.6042, 0.9167, 0.625, 0.9167, 0.625, 1.0, 0.6042, 1.0, 0.6042, 2.22e-16, 0.625, 2.22e-16, 0.625, 0.08333, 0.6042, 0.08333, 0.6042, 0.08333, 0.625, 0.08333, 0.625, 0.1667, 0.6042, 0.1667, 0.6042, 0.1667, 0.625, 0.1667, 0.625, 0.25, 0.6042, 0.25, 0.6042, 0.25, 0.625, 0.25, 0.625, 0.3333, 0.6042, 0.3333, 0.6042, 0.3333, 0.625, 0.3333, 0.625, 0.4167, 0.6042, 0.4167, 0.6042, 0.4167, 0.625, 0.4167, 0.625, 0.5, 0.6042, 0.5, 0.625, 0.5, 0.6458, 0.5, 0.6458, 0.5833, 0.625, 0.5833, 0.625, 0.5833, 0.6458, 0.5833, 0.6458, 0.6667, 0.625, 0.6667, 0.625, 0.6667, 0.6458, 0.6667, 0.6458, 0.75, 0.625, 0.75, 0.625, 0.75, 0.6458, 0.75, 0.6458, 0.8333, 0.625, 0.8333, 0.625, 0.8333, 0.6458, 0.8333, 0.6458, 0.9167, 0.625, 0.9167, 0.625, 0.9167, 0.6458, 0.9167, 0.6458, 1.0, 0.625, 1.0, 0.625, 2.22e-16, 0.6458, 2.22e-16, 0.6458, 0.08333, 0.625, 0.08333, 0.625, 0.08333, 0.6458, 0.08333, 0.6458, 0.1667, 0.625, 0.1667, 0.625, 0.1667, 0.6458, 0.1667, 0.6458, 0.25, 0.625, 0.25, 0.625, 0.25, 0.6458, 0.25, 0.6458, 0.3333, 0.625, 0.3333, 0.625, 0.3333, 0.6458, 0.3333, 0.6458, 0.4167, 0.625, 0.4167, 0.625, 0.4167, 0.6458, 0.4167, 0.6458, 0.5, 0.625, 0.5, 0.6458, 0.5, 0.6667, 0.5, 0.6667, 0.5833, 0.6458, 0.5833, 0.6458, 0.5833, 0.6667, 0.5833, 0.6667, 0.6667, 0.6458, 0.6667, 0.6458, 0.6667, 0.6667, 0.6667, 0.6667, 0.75, 0.6458, 0.75, 0.6458, 0.75, 0.6667, 0.75, 0.6667, 0.8333, 0.6458, 0.8333, 0.6458, 0.8333, 0.6667, 0.8333, 0.6667, 0.9167, 0.6458, 0.9167, 0.6458, 0.9167, 0.6667, 0.9167, 0.6667, 1.0, 0.6458, 1.0, 0.6458, 2.22e-16, 0.6667, 2.22e-16, 0.6667, 0.08333, 0.6458, 0.08333, 0.6458, 0.08333, 0.6667, 0.08333, 0.6667, 0.1667, 0.6458, 0.1667, 0.6458, 0.1667, 0.6667, 0.1667, 0.6667, 0.25, 0.6458, 0.25, 0.6458, 0.25, 0.6667, 0.25, 0.6667, 0.3333, 0.6458, 0.3333, 0.6458, 0.3333, 0.6667, 0.3333, 0.6667, 0.4167, 0.6458, 0.4167, 0.6458, 0.4167, 0.6667, 0.4167, 0.6667, 0.5, 0.6458, 0.5, 0.6667, 0.5, 0.6875, 0.5, 0.6875, 0.5833, 0.6667, 0.5833, 0.6667, 0.5833, 0.6875, 0.5833, 0.6875, 0.6667, 0.6667, 0.6667, 0.6667, 0.6667, 0.6875, 0.6667, 0.6875, 0.75, 0.6667, 0.75, 0.6667, 0.75, 0.6875, 0.75, 0.6875, 0.8333, 0.6667, 0.8333, 0.6667, 0.8333, 0.6875, 0.8333, 0.6875, 0.9167, 0.6667, 0.9167, 0.6667, 0.9167, 0.6875, 0.9167, 0.6875, 1.0, 0.6667, 1.0, 0.6667, 2.22e-16, 0.6875, 2.22e-16, 0.6875, 0.08333, 0.6667, 0.08333, 0.6667, 0.08333, 0.6875, 0.08333, 0.6875, 0.1667, 0.6667, 0.1667, 0.6667, 0.1667, 0.6875, 0.1667, 0.6875, 0.25, 0.6667, 0.25, 0.6667, 0.25, 0.6875, 0.25, 0.6875, 0.3333, 0.6667, 0.3333, 0.6667, 0.3333, 0.6875, 0.3333, 0.6875, 0.4167, 0.6667, 0.4167, 0.6667, 0.4167, 0.6875, 0.4167, 0.6875, 0.5, 0.6667, 0.5, 0.6875, 0.5, 0.7083, 0.5, 0.7083, 0.5833, 0.6875, 0.5833, 0.6875, 0.5833, 0.7083, 0.5833, 0.7083, 0.6667, 0.6875, 0.6667, 0.6875, 0.6667, 0.7083, 0.6667, 0.7083, 0.75, 0.6875, 0.75, 0.6875, 0.75, 0.7083, 0.75, 0.7083, 0.8333, 0.6875, 0.8333, 0.6875, 0.8333, 0.7083, 0.8333, 0.7083, 0.9167, 0.6875, 0.9167, 0.6875, 0.9167, 0.7083, 0.9167, 0.7083, 1.0, 0.6875, 1.0, 0.6875, 2.22e-16, 0.7083, 2.22e-16, 0.7083, 0.08333, 0.6875, 0.08333, 0.6875, 0.08333, 0.7083, 0.08333, 0.7083, 0.1667, 0.6875, 0.1667, 0.6875, 0.1667, 0.7083, 0.1667, 0.7083, 0.25, 0.6875, 0.25, 0.6875, 0.25, 0.7083, 0.25, 0.7083, 0.3333, 0.6875, 0.3333, 0.6875, 0.3333, 0.7083, 0.3333, 0.7083, 0.4167, 0.6875, 0.4167, 0.6875, 0.4167, 0.7083, 0.4167, 0.7083, 0.5, 0.6875, 0.5, 0.7083, 0.5, 0.7292, 0.5, 0.7292, 0.5833, 0.7083, 0.5833, 0.7083, 0.5833, 0.7292, 0.5833, 0.7292, 0.6667, 0.7083, 0.6667, 0.7083, 0.6667, 0.7292, 0.6667, 0.7292, 0.75, 0.7083, 0.75, 0.7083, 0.75, 0.7292, 0.75, 0.7292, 0.8333, 0.7083, 0.8333, 0.7083, 0.8333, 0.7292, 0.8333, 0.7292, 0.9167, 0.7083, 0.9167, 0.7083, 0.9167, 0.7292, 0.9167, 0.7292, 1.0, 0.7083, 1.0, 0.7083, 2.22e-16, 0.7292, 2.22e-16, 0.7292, 0.08333, 0.7083, 0.08333, 0.7083, 0.08333, 0.7292, 0.08333, 0.7292, 0.1667, 0.7083, 0.1667, 0.7083, 0.1667, 0.7292, 0.1667, 0.7292, 0.25, 0.7083, 0.25, 0.7083, 0.25, 0.7292, 0.25, 0.7292, 0.3333, 0.7083, 0.3333, 0.7083, 0.3333, 0.7292, 0.3333, 0.7292, 0.4167, 0.7083, 0.4167, 0.7083, 0.4167, 0.7292, 0.4167, 0.7292, 0.5, 0.7083, 0.5, 0.7292, 0.5, 0.75, 0.5, 0.75, 0.5833, 0.7292, 0.5833, 0.7292, 0.5833, 0.75, 0.5833, 0.75, 0.6667, 0.7292, 0.6667, 0.7292, 0.6667, 0.75, 0.6667, 0.75, 0.75, 0.7292, 0.75, 0.7292, 0.75, 0.75, 0.75, 0.75, 0.8333, 0.7292, 0.8333, 0.7292, 0.8333, 0.75, 0.8333, 0.75, 0.9167, 0.7292, 0.9167, 0.7292, 0.9167, 0.75, 0.9167, 0.75, 1.0, 0.7292, 1.0, 0.7292, 2.22e-16, 0.75, 2.22e-16, 0.75, 0.08333, 0.7292, 0.08333, 0.7292, 0.08333, 0.75, 0.08333, 0.75, 0.1667, 0.7292, 0.1667, 0.7292, 0.1667, 0.75, 0.1667, 0.75, 0.25, 0.7292, 0.25, 0.7292, 0.25, 0.75, 0.25, 0.75, 0.3333, 0.7292, 0.3333, 0.7292, 0.3333, 0.75, 0.3333, 0.75, 0.4167, 0.7292, 0.4167, 0.7292, 0.4167, 0.75, 0.4167, 0.75, 0.5, 0.7292, 0.5, 0.75, 0.5, 0.7708, 0.5, 0.7708, 0.5833, 0.75, 0.5833, 0.75, 0.5833, 0.7708, 0.5833, 0.7708, 0.6667, 0.75, 0.6667, 0.75, 0.6667, 0.7708, 0.6667, 0.7708, 0.75, 0.75, 0.75, 0.75, 0.75, 0.7708, 0.75, 0.7708, 0.8333, 0.75, 0.8333, 0.75, 0.8333, 0.7708, 0.8333, 0.7708, 0.9167, 0.75, 0.9167, 0.75, 0.9167, 0.7708, 0.9167, 0.7708, 1.0, 0.75, 1.0, 0.75, 2.22e-16, 0.7708, 2.22e-16, 0.7708, 0.08333, 0.75, 0.08333, 0.75, 0.08333, 0.7708, 0.08333, 0.7708, 0.1667, 0.75, 0.1667, 0.75, 0.1667, 0.7708, 0.1667, 0.7708, 0.25, 0.75, 0.25, 0.75, 0.25, 0.7708, 0.25, 0.7708, 0.3333, 0.75, 0.3333, 0.75, 0.3333, 0.7708, 0.3333, 0.7708, 0.4167, 0.75, 0.4167, 0.75, 0.4167, 0.7708, 0.4167, 0.7708, 0.5, 0.75, 0.5, 0.7708, 0.5, 0.7917, 0.5, 0.7917, 0.5833, 0.7708, 0.5833, 0.7708, 0.5833, 0.7917, 0.5833, 0.7917, 0.6667, 0.7708, 0.6667, 0.7708, 0.6667, 0.7917, 0.6667, 0.7917, 0.75, 0.7708, 0.75, 0.7708, 0.75, 0.7917, 0.75, 0.7917, 0.8333, 0.7708, 0.8333, 0.7708, 0.8333, 0.7917, 0.8333, 0.7917, 0.9167, 0.7708, 0.9167, 0.7708, 0.9167, 0.7917, 0.9167, 0.7917, 1.0, 0.7708, 1.0, 0.7708, 2.22e-16, 0.7917, 2.22e-16, 0.7917, 0.08333, 0.7708, 0.08333, 0.7708, 0.08333, 0.7917, 0.08333, 0.7917, 0.1667, 0.7708, 0.1667, 0.7708, 0.1667, 0.7917, 0.1667, 0.7917, 0.25, 0.7708, 0.25, 0.7708, 0.25, 0.7917, 0.25, 0.7917, 0.3333, 0.7708, 0.3333, 0.7708, 0.3333, 0.7917, 0.3333, 0.7917, 0.4167, 0.7708, 0.4167, 0.7708, 0.4167, 0.7917, 0.4167, 0.7917, 0.5, 0.7708, 0.5, 0.7917, 0.5, 0.8125, 0.5, 0.8125, 0.5833, 0.7917, 0.5833, 0.7917, 0.5833, 0.8125, 0.5833, 0.8125, 0.6667, 0.7917, 0.6667, 0.7917, 0.6667, 0.8125, 0.6667, 0.8125, 0.75, 0.7917, 0.75, 0.7917, 0.75, 0.8125, 0.75, 0.8125, 0.8333, 0.7917, 0.8333, 0.7917, 0.8333, 0.8125, 0.8333, 0.8125, 0.9167, 0.7917, 0.9167, 0.7917, 0.9167, 0.8125, 0.9167, 0.8125, 1.0, 0.7917, 1.0, 0.7917, 2.22e-16, 0.8125, 2.22e-16, 0.8125, 0.08333, 0.7917, 0.08333, 0.7917, 0.08333, 0.8125, 0.08333, 0.8125, 0.1667, 0.7917, 0.1667, 0.7917, 0.1667, 0.8125, 0.1667, 0.8125, 0.25, 0.7917, 0.25, 0.7917, 0.25, 0.8125, 0.25, 0.8125, 0.3333, 0.7917, 0.3333, 0.7917, 0.3333, 0.8125, 0.3333, 0.8125, 0.4167, 0.7917, 0.4167, 0.7917, 0.4167, 0.8125, 0.4167, 0.8125, 0.5, 0.7917, 0.5, 0.8125, 0.5833, 0.8333, 0.5833, 0.8333, 0.6667, 0.8125, 0.6667, 0.8125, 0.6667, 0.8333, 0.6667, 0.8333, 0.75, 0.8125, 0.75, 0.8125, 0.75, 0.8333, 0.75, 0.8333, 0.8333, 0.8125, 0.8333, 0.8125, 0.8333, 0.8333, 0.8333, 0.8333, 0.9167, 0.8125, 0.9167, 0.8125, 0.9167, 0.8333, 0.9167, 0.8333, 1.0, 0.8125, 1.0, 0.8125, 2.22e-16, 0.8333, 2.22e-16, 0.8333, 0.08333, 0.8125, 0.08333, 0.8125, 0.08333, 0.8333, 0.08333, 0.8333, 0.1667, 0.8125, 0.1667, 0.8125, 0.1667, 0.8333, 0.1667, 0.8333, 0.25, 0.8125, 0.25, 0.8125, 0.25, 0.8333, 0.25, 0.8333, 0.3333, 0.8125, 0.3333, 0.8125, 0.3333, 0.8333, 0.3333, 0.8333, 0.4167, 0.8125, 0.4167, 0.8333, 0.9167, 0.8542, 0.9167, 0.8542, 1.0, 0.8333, 1.0, 0.8333, 2.22e-16, 0.8542, 2.22e-16, 0.8542, 0.08333, 0.8333, 0.08333, 0.1458, 0.9167, 0.1667, 0.9167, 0.1667, 1.0, 0.1458, 1.0, 0.1458, 2.22e-16, 0.1667, 2.22e-16, 0.1667, 0.08333, 0.1458, 0.08333, 0.1667, 0.5833, 0.1875, 0.5833, 0.1875, 0.6667, 0.1667, 0.6667, 0.1667, 0.6667, 0.1875, 0.6667, 0.1875, 0.75, 0.1667, 0.75, 0.1667, 0.75, 0.1875, 0.75, 0.1875, 0.8333, 0.1667, 0.8333, 0.1667, 0.8333, 0.1875, 0.8333, 0.1875, 0.9167, 0.1667, 0.9167, 0.1667, 0.9167, 0.1875, 0.9167, 0.1875, 1.0, 0.1667, 1.0, 0.1667, 2.22e-16, 0.1875, 2.22e-16, 0.1875, 0.08333, 0.1667, 0.08333, 0.1667, 0.08333, 0.1875, 0.08333, 0.1875, 0.1667, 0.1667, 0.1667, 0.1667, 0.1667, 0.1875, 0.1667, 0.1875, 0.25, 0.1667, 0.25, 0.1667, 0.25, 0.1875, 0.25, 0.1875, 0.3333, 0.1667, 0.3333, 0.1667, 0.3333, 0.1875, 0.3333, 0.1875, 0.4167, 0.1667, 0.4167, 0.1875, 0.5, 0.2083, 0.5, 0.2083, 0.5833, 0.1875, 0.5833, 0.1875, 0.5833, 0.2083, 0.5833, 0.2083, 0.6667, 0.1875, 0.6667, 0.1875, 0.6667, 0.2083, 0.6667, 0.2083, 0.75, 0.1875, 0.75, 0.1875, 0.75, 0.2083, 0.75, 0.2083, 0.8333, 0.1875, 0.8333, 0.1875, 0.8333, 0.2083, 0.8333, 0.2083, 0.9167, 0.1875, 0.9167, 0.1875, 0.9167, 0.2083, 0.9167, 0.2083, 1.0, 0.1875, 1.0, 0.1875, 2.22e-16, 0.2083, 2.22e-16, 0.2083, 0.08333, 0.1875, 0.08333, 0.1875, 0.08333, 0.2083, 0.08333, 0.2083, 0.1667, 0.1875, 0.1667, 0.1875, 0.1667, 0.2083, 0.1667, 0.2083, 0.25, 0.1875, 0.25, 0.1875, 0.25, 0.2083, 0.25, 0.2083, 0.3333, 0.1875, 0.3333, 0.1875, 0.3333, 0.2083, 0.3333, 0.2083, 0.4167, 0.1875, 0.4167, 0.1875, 0.4167, 0.2083, 0.4167, 0.2083, 0.5, 0.1875, 0.5, 0.2083, 0.5, 0.2292, 0.5, 0.2292, 0.5833, 0.2083, 0.5833, 0.2083, 0.5833, 0.2292, 0.5833, 0.2292, 0.6667, 0.2083, 0.6667, 0.2083, 0.6667, 0.2292, 0.6667, 0.2292, 0.75, 0.2083, 0.75, 0.2083, 0.75, 0.2292, 0.75, 0.2292, 0.8333, 0.2083, 0.8333, 0.2083, 0.8333, 0.2292, 0.8333, 0.2292, 0.9167, 0.2083, 0.9167, 0.2083, 0.9167, 0.2292, 0.9167, 0.2292, 1.0, 0.2083, 1.0, 0.2083, 2.22e-16, 0.2292, 2.22e-16, 0.2292, 0.08333, 0.2083, 0.08333, 0.2083, 0.08333, 0.2292, 0.08333, 0.2292, 0.1667, 0.2083, 0.1667, 0.2083, 0.1667, 0.2292, 0.1667, 0.2292, 0.25, 0.2083, 0.25, 0.2083, 0.25, 0.2292, 0.25, 0.2292, 0.3333, 0.2083, 0.3333, 0.2083, 0.3333, 0.2292, 0.3333, 0.2292, 0.4167, 0.2083, 0.4167, 0.2083, 0.4167, 0.2292, 0.4167, 0.2292, 0.5, 0.2083, 0.5, 0.2292, 0.5, 0.25, 0.5, 0.25, 0.5833, 0.2292, 0.5833, 0.2292, 0.5833, 0.25, 0.5833, 0.25, 0.6667, 0.2292, 0.6667, 0.2292, 0.6667, 0.25, 0.6667, 0.25, 0.75, 0.2292, 0.75, 0.2292, 0.75, 0.25, 0.75, 0.25, 0.8333, 0.2292, 0.8333, 0.2292, 0.8333, 0.25, 0.8333, 0.25, 0.9167, 0.2292, 0.9167, 0.2292, 0.9167, 0.25, 0.9167, 0.25, 1.0, 0.2292, 1.0, 0.2292, 2.22e-16, 0.25, 2.22e-16, 0.25, 0.08333, 0.2292, 0.08333, 0.2292, 0.08333, 0.25, 0.08333, 0.25, 0.1667, 0.2292, 0.1667, 0.2292, 0.1667, 0.25, 0.1667, 0.25, 0.25, 0.2292, 0.25, 0.2292, 0.25, 0.25, 0.25, 0.25, 0.3333, 0.2292, 0.3333, 0.2292, 0.3333, 0.25, 0.3333, 0.25, 0.4167, 0.2292, 0.4167, 0.2292, 0.4167, 0.25, 0.4167, 0.25, 0.5, 0.2292, 0.5, 0.25, 0.5, 0.2708, 0.5, 0.2708, 0.5833, 0.25, 0.5833, 0.25, 0.5833, 0.2708, 0.5833, 0.2708, 0.6667, 0.25, 0.6667, 0.25, 0.6667, 0.2708, 0.6667, 0.2708, 0.75, 0.25, 0.75, 0.25, 0.75, 0.2708, 0.75, 0.2708, 0.8333, 0.25, 0.8333, 0.25, 0.8333, 0.2708, 0.8333, 0.2708, 0.9167, 0.25, 0.9167, 0.25, 0.9167, 0.2708, 0.9167, 0.2708, 1.0, 0.25, 1.0, 0.25, 2.22e-16, 0.2708, 2.22e-16, 0.2708, 0.08333, 0.25, 0.08333, 0.25, 0.08333, 0.2708, 0.08333, 0.2708, 0.1667, 0.25, 0.1667, 0.25, 0.1667, 0.2708, 0.1667, 0.2708, 0.25, 0.25, 0.25, 0.25, 0.25, 0.2708, 0.25, 0.2708, 0.3333, 0.25, 0.3333, 0.25, 0.3333, 0.2708, 0.3333, 0.2708, 0.4167, 0.25, 0.4167, 0.25, 0.4167, 0.2708, 0.4167, 0.2708, 0.5, 0.25, 0.5, 0.2708, 0.5, 0.2917, 0.5, 0.2917, 0.5833, 0.2708, 0.5833, 0.2708, 0.5833, 0.2917, 0.5833, 0.2917, 0.6667, 0.2708, 0.6667, 0.2708, 0.6667, 0.2917, 0.6667, 0.2917, 0.75, 0.2708, 0.75, 0.2708, 0.75, 0.2917, 0.75, 0.2917, 0.8333, 0.2708, 0.8333, 0.2708, 0.8333, 0.2917, 0.8333, 0.2917, 0.9167, 0.2708, 0.9167, 0.2708, 0.9167, 0.2917, 0.9167, 0.2917, 1.0, 0.2708, 1.0, 0.2708, 2.22e-16, 0.2917, 2.22e-16, 0.2917, 0.08333, 0.2708, 0.08333, 0.2708, 0.08333, 0.2917, 0.08333, 0.2917, 0.1667, 0.2708, 0.1667, 0.2708, 0.1667, 0.2917, 0.1667, 0.2917, 0.25, 0.2708, 0.25, 0.2708, 0.25, 0.2917, 0.25, 0.2917, 0.3333, 0.2708, 0.3333, 0.2708, 0.3333, 0.2917, 0.3333, 0.2917, 0.4167, 0.2708, 0.4167, 0.2708, 0.4167, 0.2917, 0.4167, 0.2917, 0.5, 0.2708, 0.5, 0.2917, 0.5, 0.3125, 0.5, 0.3125, 0.5833, 0.2917, 0.5833, 0.2917, 0.5833, 0.3125, 0.5833, 0.3125, 0.6667, 0.2917, 0.6667, 0.2917, 0.6667, 0.3125, 0.6667, 0.3125, 0.75, 0.2917, 0.75, 0.2917, 0.75, 0.3125, 0.75, 0.3125, 0.8333, 0.2917, 0.8333, 0.2917, 0.8333, 0.3125, 0.8333, 0.3125, 0.9167, 0.2917, 0.9167, 0.2917, 0.9167, 0.3125, 0.9167, 0.3125, 1.0, 0.2917, 1.0, 0.2917, 2.22e-16, 0.3125, 2.22e-16, 0.3125, 0.08333, 0.2917, 0.08333, 0.2917, 0.08333, 0.3125, 0.08333, 0.3125, 0.1667, 0.2917, 0.1667, 0.2917, 0.1667, 0.3125, 0.1667, 0.3125, 0.25, 0.2917, 0.25, 0.2917, 0.25, 0.3125, 0.25, 0.3125, 0.3333, 0.2917, 0.3333, 0.2917, 0.3333, 0.3125, 0.3333, 0.3125, 0.4167, 0.2917, 0.4167, 0.2917, 0.4167, 0.3125, 0.4167, 0.3125, 0.5, 0.2917, 0.5, 0.3125, 0.5, 0.3333, 0.5, 0.3333, 0.5833, 0.3125, 0.5833, 0.3125, 0.5833, 0.3333, 0.5833, 0.3333, 0.6667, 0.3125, 0.6667, 0.3125, 0.6667, 0.3333, 0.6667, 0.3333, 0.75, 0.3125, 0.75, 0.3125, 0.75, 0.3333, 0.75, 0.3333, 0.8333, 0.3125, 0.8333, 0.3125, 0.8333, 0.3333, 0.8333, 0.3333, 0.9167, 0.3125, 0.9167, 0.3125, 0.9167, 0.3333, 0.9167, 0.3333, 1.0, 0.3125, 1.0, 0.3125, 2.22e-16, 0.3333, 2.22e-16, 0.3333, 0.08333, 0.3125, 0.08333, 0.3125, 0.08333, 0.3333, 0.08333, 0.3333, 0.1667, 0.3125, 0.1667, 0.3125, 0.1667, 0.3333, 0.1667, 0.3333, 0.25, 0.3125, 0.25, 0.3125, 0.25, 0.3333, 0.25, 0.3333, 0.3333, 0.3125, 0.3333, 0.3125, 0.3333, 0.3333, 0.3333, 0.3333, 0.4167, 0.3125, 0.4167, 0.3125, 0.4167, 0.3333, 0.4167, 0.3333, 0.5, 0.3125, 0.5, 0.3333, 0.5, 0.3542, 0.5, 0.3542, 0.5833, 0.3333, 0.5833, 0.3333, 0.5833, 0.3542, 0.5833, 0.3542, 0.6667, 0.3333, 0.6667, 0.3333, 0.6667, 0.3542, 0.6667, 0.3542, 0.75, 0.3333, 0.75, 0.3333, 0.75, 0.3542, 0.75, 0.3542, 0.8333, 0.3333, 0.8333, 0.3333, 0.8333, 0.3542, 0.8333, 0.3542, 0.9167, 0.3333, 0.9167, 0.3333, 0.9167, 0.3542, 0.9167, 0.3542, 1.0, 0.3333, 1.0, 0.3333, 2.22e-16, 0.3542, 2.22e-16, 0.3542, 0.08333, 0.3333, 0.08333, 0.3333, 0.08333, 0.3542, 0.08333, 0.3542, 0.1667, 0.3333, 0.1667, 0.3333, 0.1667, 0.3542, 0.1667, 0.3542, 0.25, 0.3333, 0.25, 0.3333, 0.25, 0.3542, 0.25, 0.3542, 0.3333, 0.3333, 0.3333, 0.3333, 0.3333, 0.3542, 0.3333, 0.3542, 0.4167, 0.3333, 0.4167, 0.3333, 0.4167, 0.3542, 0.4167, 0.3542, 0.5, 0.3333, 0.5, 0.3542, 0.5, 0.375, 0.5, 0.375, 0.5833, 0.3542, 0.5833, 0.3542, 0.5833, 0.375, 0.5833, 0.375, 0.6667, 0.3542, 0.6667, 0.3542, 0.6667, 0.375, 0.6667, 0.375, 0.75, 0.3542, 0.75, 0.3542, 0.75, 0.375, 0.75, 0.375, 0.8333, 0.3542, 0.8333, 0.3542, 0.8333, 0.375, 0.8333, 0.375, 0.9167, 0.3542, 0.9167, 0.3542, 0.9167, 0.375, 0.9167, 0.375, 1.0, 0.3542, 1.0, 0.3542, 2.22e-16, 0.375, 2.22e-16, 0.375, 0.08333, 0.3542, 0.08333, 0.3542, 0.08333, 0.375, 0.08333, 0.375, 0.1667, 0.3542, 0.1667, 0.3542, 0.1667, 0.375, 0.1667, 0.375, 0.25, 0.3542, 0.25, 0.3542, 0.25, 0.375, 0.25, 0.375, 0.3333, 0.3542, 0.3333, 0.3542, 0.3333, 0.375, 0.3333, 0.375, 0.4167, 0.3542, 0.4167, 0.3542, 0.4167, 0.375, 0.4167, 0.375, 0.5, 0.3542, 0.5, 0.375, 0.5, 0.3958, 0.5, 0.3958, 0.5833, 0.375, 0.5833, 0.375, 0.5833, 0.3958, 0.5833, 0.3958, 0.6667, 0.375, 0.6667, 0.375, 0.6667, 0.3958, 0.6667, 0.3958, 0.75, 0.375, 0.75, 0.375, 0.75, 0.3958, 0.75, 0.3958, 0.8333, 0.375, 0.8333, 0.375, 0.8333, 0.3958, 0.8333, 0.3958, 0.9167, 0.375, 0.9167, 0.375, 0.9167, 0.3958, 0.9167, 0.3958, 1.0, 0.375, 1.0, 0.375, 2.22e-16, 0.3958, 2.22e-16, 0.3958, 0.08333, 0.375, 0.08333, 0.375, 0.08333, 0.3958, 0.08333, 0.3958, 0.1667, 0.375, 0.1667, 0.375, 0.1667, 0.3958, 0.1667, 0.3958, 0.25, 0.375, 0.25, 0.375, 0.25, 0.3958, 0.25, 0.3958, 0.3333, 0.375, 0.3333, 0.375, 0.3333, 0.3958, 0.3333, 0.3958, 0.4167, 0.375, 0.4167, 0.375, 0.4167, 0.3958, 0.4167, 0.3958, 0.5, 0.375, 0.5, 0.3958, 0.5, 0.4167, 0.5, 0.4167, 0.5833, 0.3958, 0.5833, 0.3958, 0.5833, 0.4167, 0.5833, 0.4167, 0.6667, 0.3958, 0.6667, 0.3958, 0.6667, 0.4167, 0.6667, 0.4167, 0.75, 0.3958, 0.75, 0.3958, 0.75, 0.4167, 0.75, 0.4167, 0.8333, 0.3958, 0.8333, 0.3958, 0.8333, 0.4167, 0.8333, 0.4167, 0.9167, 0.3958, 0.9167, 0.3958, 0.9167, 0.4167, 0.9167, 0.4167, 1.0, 0.3958, 1.0, 0.3958, 2.22e-16, 0.4167, 2.22e-16, 0.4167, 0.08333, 0.3958, 0.08333, 0.3958, 0.08333, 0.4167, 0.08333, 0.4167, 0.1667, 0.3958, 0.1667, 0.3958, 0.1667, 0.4167, 0.1667, 0.4167, 0.25, 0.3958, 0.25, 0.3958, 0.25, 0.4167, 0.25, 0.4167, 0.3333, 0.3958, 0.3333, 0.3958, 0.3333, 0.4167, 0.3333, 0.4167, 0.4167, 0.3958, 0.4167, 0.3958, 0.4167, 0.4167, 0.4167, 0.4167, 0.5, 0.3958, 0.5, 0.4167, 0.5, 0.4375, 0.5, 0.4375, 0.5833, 0.4167, 0.5833, 0.4167, 0.5833, 0.4375, 0.5833, 0.4375, 0.6667, 0.4167, 0.6667, 0.4167, 0.6667, 0.4375, 0.6667, 0.4375, 0.75, 0.4167, 0.75, 0.4167, 0.75, 0.4375, 0.75, 0.4375, 0.8333, 0.4167, 0.8333, 0.4167, 0.8333, 0.4375, 0.8333, 0.4375, 0.9167, 0.4167, 0.9167, 0.4167, 0.9167, 0.4375, 0.9167, 0.4375, 1.0, 0.4167, 1.0, 0.4167, 2.22e-16, 0.4375, 2.22e-16, 0.4375, 0.08333, 0.4167, 0.08333, 0.4167, 0.08333, 0.4375, 0.08333, 0.4375, 0.1667, 0.4167, 0.1667, 0.4167, 0.1667, 0.4375, 0.1667, 0.4375, 0.25, 0.4167, 0.25, 0.4167, 0.25, 0.4375, 0.25, 0.4375, 0.3333, 0.4167, 0.3333, 0.4167, 0.3333, 0.4375, 0.3333, 0.4375, 0.4167, 0.4167, 0.4167, 0.4167, 0.4167, 0.4375, 0.4167, 0.4375, 0.5, 0.4167, 0.5, 0.4375, 0.5, 0.4583, 0.5, 0.4583, 0.5833, 0.4375, 0.5833, 0.4375, 0.5833, 0.4583, 0.5833, 0.4583, 0.6667, 0.4375, 0.6667, 0.4375, 0.6667, 0.4583, 0.6667, 0.4583, 0.75, 0.4375, 0.75, 0.4375, 0.75, 0.4583, 0.75, 0.4583, 0.8333, 0.4375, 0.8333, 0.4375, 0.8333, 0.4583, 0.8333, 0.4583, 0.9167, 0.4375, 0.9167, 0.4375, 0.9167, 0.4583, 0.9167, 0.4583, 1.0, 0.4375, 1.0, 0.4375, 2.22e-16, 0.4583, 2.22e-16, 0.4583, 0.08333, 0.4375, 0.08333, 0.4375, 0.08333, 0.4583, 0.08333, 0.4583, 0.1667, 0.4375, 0.1667, 0.4375, 0.1667, 0.4583, 0.1667, 0.4583, 0.25, 0.4375, 0.25, 0.4375, 0.25, 0.4583, 0.25, 0.4583, 0.3333, 0.4375, 0.3333, 0.4375, 0.3333, 0.4583, 0.3333, 0.4583, 0.4167, 0.4375, 0.4167, 0.4375, 0.4167, 0.4583, 0.4167, 0.4583, 0.5, 0.4375, 0.5, 0.4583, 0.5, 0.4792, 0.5, 0.4792, 0.5833, 0.4583, 0.5833, 0.4583, 0.5833, 0.4792, 0.5833, 0.4792, 0.6667, 0.4583, 0.6667, 0.4583, 0.6667, 0.4792, 0.6667, 0.4792, 0.75, 0.4583, 0.75, 0.4583, 0.75, 0.4792, 0.75, 0.4792, 0.8333, 0.4583, 0.8333, 0.4583, 0.8333, 0.4792, 0.8333, 0.4792, 0.9167, 0.4583, 0.9167, 0.4583, 0.9167, 0.4792, 0.9167, 0.4792, 1.0, 0.4583, 1.0, 0.4583, 2.22e-16, 0.4792, 2.22e-16, 0.4792, 0.08333, 0.4583, 0.08333, 0.4583, 0.08333, 0.4792, 0.08333, 0.4792, 0.1667, 0.4583, 0.1667, 0.4583, 0.1667, 0.4792, 0.1667, 0.4792, 0.25, 0.4583, 0.25, 0.4583, 0.25, 0.4792, 0.25, 0.4792, 0.3333, 0.4583, 0.3333, 0.4583, 0.3333, 0.4792, 0.3333, 0.4792, 0.4167, 0.4583, 0.4167, 0.4583, 0.4167, 0.4792, 0.4167, 0.4792, 0.5, 0.4583, 0.5, 0.4792, 0.5, 0.5, 0.5, 0.5, 0.5833, 0.4792, 0.5833, 0.4792, 0.5833, 0.5, 0.5833, 0.5, 0.6667, 0.4792, 0.6667, 0.4792, 0.6667, 0.5, 0.6667, 0.5, 0.75, 0.4792, 0.75, 0.4792, 0.75, 0.5, 0.75, 0.5, 0.8333, 0.4792, 0.8333, 0.4792, 0.8333, 0.5, 0.8333, 0.5, 0.9167, 0.4792, 0.9167, 0.4792, 0.9167, 0.5, 0.9167, 0.5, 1.0, 0.4792, 1.0, 0.4792, 2.22e-16, 0.5, 2.22e-16, 0.5, 0.08333, 0.4792, 0.08333, 0.4792, 0.08333, 0.5, 0.08333, 0.5, 0.1667, 0.4792, 0.1667, 0.4792, 0.1667, 0.5, 0.1667, 0.5, 0.25, 0.4792, 0.25, 0.4792, 0.25, 0.5, 0.25, 0.5, 0.3333, 0.4792, 0.3333, 0.4792, 0.3333, 0.5, 0.3333, 0.5, 0.4167, 0.4792, 0.4167, 0.4792, 0.4167, 0.5, 0.4167, 0.5, 0.5, 0.4792, 0.5, 0.75, 0.49, 0.7968, 0.4854, 0.8418, 0.4717, 0.8833, 0.4496, 0.9197, 0.4197, 0.9496, 0.3833, 0.9717, 0.3418, 0.9854, 0.2968, 0.99, 0.25, 0.9854, 0.2032, 0.9717, 0.1582, 0.9496, 0.1167, 0.9197, 0.08029, 0.8833, 0.05045, 0.8418, 0.02827, 0.7968, 0.01461, 0.75, 0.01, 0.7032, 0.01461, 0.6582, 0.02827, 0.6167, 0.05045, 0.5803, 0.08029, 0.5504, 0.1167, 0.5283, 0.1582, 0.5146, 0.2032, 0.51, 0.25, 0.5146, 0.2968, 0.5283, 0.3418, 0.5504, 0.3833, 0.5803, 0.4197, 0.6167, 0.4496, 0.6582, 0.4717, 0.7032, 0.4854, 0.03125, 0.5, 0.03125, 0.5833, 0.0, 0.5833, 0.0, 0.5, 0.03125, 0.5833, 0.03125, 0.6667, 0.0, 0.6667, 0.0, 0.5833, 0.03125, 0.6667, 0.03125, 0.75, 0.0, 0.75, 0.0, 0.6667, 0.03125, 0.75, 0.03125, 0.8333, 0.0, 0.8333, 0.0, 0.75, 0.03125, 0.8333, 0.03125, 0.9167, 0.0, 0.9167, 0.0, 0.8333, 0.0625, 0.5, 0.0625, 0.5833, 0.03125, 0.5833, 0.03125, 0.5, 0.0625, 0.5833, 0.0625, 0.6667, 0.03125, 0.6667, 0.03125, 0.5833, 0.0625, 0.6667, 0.0625, 0.75, 0.03125, 0.75, 0.03125, 0.6667, 0.0625, 0.75, 0.0625, 0.8333, 0.03125, 0.8333, 0.03125, 0.75, 0.0625, 0.8333, 0.0625, 0.9167, 0.03125, 0.9167, 0.03125, 0.8333, 0.09375, 0.5, 0.09375, 0.5833, 0.0625, 0.5833, 0.0625, 0.5, 0.09375, 0.5833, 0.09375, 0.6667, 0.0625, 0.6667, 0.0625, 0.5833, 0.09375, 0.6667, 0.09375, 0.75, 0.0625, 0.75, 0.0625, 0.6667, 0.09375, 0.75, 0.09375, 0.8333, 0.0625, 0.8333, 0.0625, 0.75, 0.09375, 0.8333, 0.09375, 0.9167, 0.0625, 0.9167, 0.0625, 0.8333, 0.125, 0.5, 0.125, 0.5833, 0.09375, 0.5833, 0.09375, 0.5, 0.125, 0.5833, 0.125, 0.6667, 0.09375, 0.6667, 0.09375, 0.5833, 0.125, 0.6667, 0.125, 0.75, 0.09375, 0.75, 0.09375, 0.6667, 0.125, 0.75, 0.125, 0.8333, 0.09375, 0.8333, 0.09375, 0.75, 0.125, 0.8333, 0.125, 0.9167, 0.09375, 0.9167, 0.09375, 0.8333, 0.1562, 0.5, 0.1562, 0.5833, 0.125, 0.5833, 0.125, 0.5, 0.1562, 0.5833, 0.1562, 0.6667, 0.125, 0.6667, 0.125, 0.5833, 0.1562, 0.6667, 0.1562, 0.75, 0.125, 0.75, 0.125, 0.6667, 0.1562, 0.75, 0.1562, 0.8333, 0.125, 0.8333, 0.125, 0.75, 0.1562, 0.8333, 0.1562, 0.9167, 0.125, 0.9167, 0.125, 0.8333, 0.1875, 0.5833, 0.1875, 0.6667, 0.1562, 0.6667, 0.1562, 0.5833, 0.1875, 0.6667, 0.1875, 0.75, 0.1562, 0.75, 0.1562, 0.6667, 0.1875, 0.75, 0.1875, 0.8333, 0.1562, 0.8333, 0.1562, 0.75, 0.1875, 0.8333, 0.1875, 0.9167, 0.1562, 0.9167, 0.1562, 0.8333, 0.2188, 0.5833, 0.2188, 0.6667, 0.1875, 0.6667, 0.1875, 0.5833, 0.2188, 0.6667, 0.2188, 0.75, 0.1875, 0.75, 0.1875, 0.6667, 0.2188, 0.75, 0.2188, 0.8333, 0.1875, 0.8333, 0.1875, 0.75, 0.2188, 0.8333, 0.2188, 0.9167, 0.1875, 0.9167, 0.1875, 0.8333, 0.25, 0.5833, 0.25, 0.6667, 0.2188, 0.6667, 0.2188, 0.5833, 0.25, 0.6667, 0.25, 0.75, 0.2188, 0.75, 0.2188, 0.6667, 0.25, 0.75, 0.25, 0.8333, 0.2188, 0.8333, 0.2188, 0.75, 0.25, 0.8333, 0.25, 0.9167, 0.2188, 0.9167, 0.2188, 0.8333, 0.2812, 0.5833, 0.2812, 0.6667, 0.25, 0.6667, 0.25, 0.5833, 0.2812, 0.6667, 0.2812, 0.75, 0.25, 0.75, 0.25, 0.6667, 0.2812, 0.75, 0.2812, 0.8333, 0.25, 0.8333, 0.25, 0.75, 0.2812, 0.8333, 0.2812, 0.9167, 0.25, 0.9167, 0.25, 0.8333, 0.3125, 0.5833, 0.3125, 0.6667, 0.2812, 0.6667, 0.2812, 0.5833, 0.3125, 0.6667, 0.3125, 0.75, 0.2812, 0.75, 0.2812, 0.6667, 0.3125, 0.75, 0.3125, 0.8333, 0.2812, 0.8333, 0.2812, 0.75, 0.3125, 0.8333, 0.3125, 0.9167, 0.2812, 0.9167, 0.2812, 0.8333, 0.3438, 0.5833, 0.3437, 0.6667, 0.3125, 0.6667, 0.3125, 0.5833, 0.3437, 0.6667, 0.3437, 0.75, 0.3125, 0.75, 0.3125, 0.6667, 0.3437, 0.75, 0.3437, 0.8333, 0.3125, 0.8333, 0.3125, 0.75, 0.3437, 0.8333, 0.3437, 0.9167, 0.3125, 0.9167, 0.3125, 0.8333, 0.375, 0.5, 0.375, 0.5833, 0.3438, 0.5833, 0.3438, 0.5, 0.375, 0.5833, 0.375, 0.6667, 0.3437, 0.6667, 0.3438, 0.5833, 0.375, 0.6667, 0.375, 0.75, 0.3437, 0.75, 0.3437, 0.6667, 0.375, 0.75, 0.375, 0.8333, 0.3437, 0.8333, 0.3437, 0.75, 0.375, 0.8333, 0.375, 0.9167, 0.3437, 0.9167, 0.3437, 0.8333, 0.4062, 0.5, 0.4062, 0.5833, 0.375, 0.5833, 0.375, 0.5, 0.4062, 0.5833, 0.4062, 0.6667, 0.375, 0.6667, 0.375, 0.5833, 0.4062, 0.6667, 0.4063, 0.75, 0.375, 0.75, 0.375, 0.6667, 0.4063, 0.75, 0.4063, 0.8333, 0.375, 0.8333, 0.375, 0.75, 0.4063, 0.8333, 0.4062, 0.9167, 0.375, 0.9167, 0.375, 0.8333, 0.4375, 0.5, 0.4375, 0.5833, 0.4062, 0.5833, 0.4062, 0.5, 0.4375, 0.5833, 0.4375, 0.6667, 0.4062, 0.6667, 0.4062, 0.5833, 0.4375, 0.6667, 0.4375, 0.75, 0.4063, 0.75, 0.4062, 0.6667, 0.4375, 0.75, 0.4375, 0.8333, 0.4063, 0.8333, 0.4063, 0.75, 0.4375, 0.8333, 0.4375, 0.9167, 0.4062, 0.9167, 0.4063, 0.8333, 0.4688, 0.5, 0.4688, 0.5833, 0.4375, 0.5833, 0.4375, 0.5, 0.4688, 0.5833, 0.4687, 0.6667, 0.4375, 0.6667, 0.4375, 0.5833, 0.4687, 0.6667, 0.4688, 0.75, 0.4375, 0.75, 0.4375, 0.6667, 0.4688, 0.75, 0.4688, 0.8333, 0.4375, 0.8333, 0.4375, 0.75, 0.4688, 0.8333, 0.4688, 0.9167, 0.4375, 0.9167, 0.4375, 0.8333, 0.5, 0.5, 0.5, 0.5833, 0.4688, 0.5833, 0.4688, 0.5, 0.5, 0.5833, 0.5, 0.6667, 0.4687, 0.6667, 0.4688, 0.5833, 0.5, 0.6667, 0.5, 0.75, 0.4688, 0.75, 0.4687, 0.6667, 0.5, 0.75, 0.5, 0.8333, 0.4688, 0.8333, 0.4688, 0.75, 0.5, 0.8333, 0.5, 0.9167, 0.4688, 0.9167, 0.4688, 0.8333, 0.5312, 0.5, 0.5312, 0.5833, 0.5, 0.5833, 0.5, 0.5, 0.5312, 0.5833, 0.5312, 0.6667, 0.5, 0.6667, 0.5, 0.5833, 0.5312, 0.6667, 0.5312, 0.75, 0.5, 0.75, 0.5, 0.6667, 0.5312, 0.75, 0.5312, 0.8333, 0.5, 0.8333, 0.5, 0.75, 0.5312, 0.8333, 0.5312, 0.9167, 0.5, 0.9167, 0.5, 0.8333, 0.5625, 0.5, 0.5625, 0.5833, 0.5312, 0.5833, 0.5312, 0.5, 0.5625, 0.5833, 0.5625, 0.6667, 0.5312, 0.6667, 0.5312, 0.5833, 0.5625, 0.6667, 0.5625, 0.75, 0.5312, 0.75, 0.5312, 0.6667, 0.5625, 0.75, 0.5625, 0.8333, 0.5312, 0.8333, 0.5312, 0.75, 0.5625, 0.8333, 0.5625, 0.9167, 0.5312, 0.9167, 0.5312, 0.8333, 0.5938, 0.5, 0.5938, 0.5833, 0.5625, 0.5833, 0.5625, 0.5, 0.5938, 0.5833, 0.5938, 0.6667, 0.5625, 0.6667, 0.5625, 0.5833, 0.5938, 0.6667, 0.5938, 0.75, 0.5625, 0.75, 0.5625, 0.6667, 0.5938, 0.75, 0.5938, 0.8333, 0.5625, 0.8333, 0.5625, 0.75, 0.5938, 0.8333, 0.5938, 0.9167, 0.5625, 0.9167, 0.5625, 0.8333, 0.625, 0.5, 0.625, 0.5833, 0.5938, 0.5833, 0.5938, 0.5, 0.625, 0.5833, 0.625, 0.6667, 0.5938, 0.6667, 0.5938, 0.5833, 0.625, 0.6667, 0.625, 0.75, 0.5938, 0.75, 0.5938, 0.6667, 0.625, 0.75, 0.625, 0.8333, 0.5938, 0.8333, 0.5938, 0.75, 0.625, 0.8333, 0.625, 0.9167, 0.5938, 0.9167, 0.5938, 0.8333, 0.6562, 0.5, 0.6562, 0.5833, 0.625, 0.5833, 0.625, 0.5, 0.6562, 0.5833, 0.6562, 0.6667, 0.625, 0.6667, 0.625, 0.5833, 0.6562, 0.6667, 0.6563, 0.75, 0.625, 0.75, 0.625, 0.6667, 0.6563, 0.75, 0.6563, 0.8333, 0.625, 0.8333, 0.625, 0.75, 0.6563, 0.8333, 0.6562, 0.9167, 0.625, 0.9167, 0.625, 0.8333, 0.6875, 0.5, 0.6875, 0.5833, 0.6562, 0.5833, 0.6562, 0.5, 0.6875, 0.5833, 0.6875, 0.6667, 0.6562, 0.6667, 0.6562, 0.5833, 0.6875, 0.6667, 0.6875, 0.75, 0.6563, 0.75, 0.6562, 0.6667, 0.6875, 0.75, 0.6875, 0.8333, 0.6563, 0.8333, 0.6563, 0.75, 0.6875, 0.8333, 0.6875, 0.9167, 0.6562, 0.9167, 0.6563, 0.8333, 0.7188, 0.5, 0.7188, 0.5833, 0.6875, 0.5833, 0.6875, 0.5, 0.7188, 0.5833, 0.7188, 0.6667, 0.6875, 0.6667, 0.6875, 0.5833, 0.7188, 0.6667, 0.7188, 0.75, 0.6875, 0.75, 0.6875, 0.6667, 0.7188, 0.75, 0.7188, 0.8333, 0.6875, 0.8333, 0.6875, 0.75, 0.7188, 0.8333, 0.7188, 0.9167, 0.6875, 0.9167, 0.6875, 0.8333, 0.75, 0.5, 0.75, 0.5833, 0.7188, 0.5833, 0.7188, 0.5, 0.75, 0.5833, 0.75, 0.6667, 0.7188, 0.6667, 0.7188, 0.5833, 0.75, 0.6667, 0.75, 0.75, 0.7188, 0.75, 0.7188, 0.6667, 0.75, 0.75, 0.75, 0.8333, 0.7188, 0.8333, 0.7188, 0.75, 0.75, 0.8333, 0.75, 0.9167, 0.7188, 0.9167, 0.7188, 0.8333, 0.7812, 0.5, 0.7812, 0.5833, 0.75, 0.5833, 0.75, 0.5, 0.7812, 0.5833, 0.7812, 0.6667, 0.75, 0.6667, 0.75, 0.5833, 0.7812, 0.6667, 0.7812, 0.75, 0.75, 0.75, 0.75, 0.6667, 0.7812, 0.75, 0.7812, 0.8333, 0.75, 0.8333, 0.75, 0.75, 0.7812, 0.8333, 0.7812, 0.9167, 0.75, 0.9167, 0.75, 0.8333, 0.8125, 0.5, 0.8125, 0.5833, 0.7812, 0.5833, 0.7812, 0.5, 0.8125, 0.5833, 0.8125, 0.6667, 0.7812, 0.6667, 0.7812, 0.5833, 0.8125, 0.6667, 0.8125, 0.75, 0.7812, 0.75, 0.7812, 0.6667, 0.8125, 0.75, 0.8125, 0.8333, 0.7812, 0.8333, 0.7812, 0.75, 0.8125, 0.8333, 0.8125, 0.9167, 0.7812, 0.9167, 0.7812, 0.8333, 0.8438, 0.5, 0.8438, 0.5833, 0.8125, 0.5833, 0.8125, 0.5, 0.8438, 0.5833, 0.8437, 0.6667, 0.8125, 0.6667, 0.8125, 0.5833, 0.8437, 0.6667, 0.8438, 0.75, 0.8125, 0.75, 0.8125, 0.6667, 0.8438, 0.75, 0.8438, 0.8333, 0.8125, 0.8333, 0.8125, 0.75, 0.8438, 0.8333, 0.8438, 0.9167, 0.8125, 0.9167, 0.8125, 0.8333, 0.875, 0.5, 0.875, 0.5833, 0.8438, 0.5833, 0.8438, 0.5, 0.875, 0.5833, 0.875, 0.6667, 0.8437, 0.6667, 0.8438, 0.5833, 0.875, 0.6667, 0.875, 0.75, 0.8438, 0.75, 0.8437, 0.6667, 0.875, 0.75, 0.875, 0.8333, 0.8438, 0.8333, 0.8438, 0.75, 0.875, 0.8333, 0.875, 0.9167, 0.8438, 0.9167, 0.8438, 0.8333, 0.9062, 0.5, 0.9062, 0.5833, 0.875, 0.5833, 0.875, 0.5, 0.9062, 0.5833, 0.9062, 0.6667, 0.875, 0.6667, 0.875, 0.5833, 0.9062, 0.6667, 0.9062, 0.75, 0.875, 0.75, 0.875, 0.6667, 0.9062, 0.75, 0.9062, 0.8333, 0.875, 0.8333, 0.875, 0.75, 0.9062, 0.8333, 0.9062, 0.9167, 0.875, 0.9167, 0.875, 0.8333, 0.9375, 0.5, 0.9375, 0.5833, 0.9062, 0.5833, 0.9062, 0.5, 0.9375, 0.5833, 0.9375, 0.6667, 0.9062, 0.6667, 0.9062, 0.5833, 0.9375, 0.6667, 0.9375, 0.75, 0.9062, 0.75, 0.9062, 0.6667, 0.9375, 0.75, 0.9375, 0.8333, 0.9062, 0.8333, 0.9062, 0.75, 0.9375, 0.8333, 0.9375, 0.9167, 0.9062, 0.9167, 0.9062, 0.8333, 0.9688, 0.5, 0.9688, 0.5833, 0.9375, 0.5833, 0.9375, 0.5, 0.9688, 0.5833, 0.9688, 0.6667, 0.9375, 0.6667, 0.9375, 0.5833, 0.9688, 0.6667, 0.9688, 0.75, 0.9375, 0.75, 0.9375, 0.6667, 0.9688, 0.75, 0.9688, 0.8333, 0.9375, 0.8333, 0.9375, 0.75, 0.9688, 0.8333, 0.9688, 0.9167, 0.9375, 0.9167, 0.9375, 0.8333, 1.0, 0.5, 1.0, 0.5833, 0.9688, 0.5833, 0.9688, 0.5, 1.0, 0.5833, 1.0, 0.6667, 0.9688, 0.6667, 0.9688, 0.5833, 1.0, 0.6667, 1.0, 0.75, 0.9688, 0.75, 0.9688, 0.6667, 1.0, 0.75, 1.0, 0.8333, 0.9688, 0.8333, 0.9688, 0.75, 1.0, 0.8333, 1.0, 0.9167, 0.9688, 0.9167, 0.9688, 0.8333, 0.375, 0.25, 0.625, 0.25, 0.625, 0.5, 0.375, 0.5, 0.375, 0.75, 0.625, 0.75, 0.625, 1.0, 0.375, 1.0, 0.125, 0.5, 0.375, 0.5, 0.375, 0.75, 0.125, 0.75, 0.625, 0.5, 0.875, 0.5, 0.875, 0.75, 0.625, 0.75, 0.9688, 0.9821, 0.9688, 0.9167, 1.0, 0.9167, 1.0, 0.9821, 0.9375, 0.9167, 0.9688, 0.9167, 0.9688, 0.9821, 0.9375, 0.9821, 0.9062, 0.9167, 0.9375, 0.9167, 0.9375, 0.9821, 0.9062, 0.9821, 0.875, 0.9167, 0.9062, 0.9167, 0.9062, 0.9821, 0.875, 0.9821, 0.8438, 0.9167, 0.875, 0.9167, 0.875, 0.9821, 0.8438, 0.9821, 0.8125, 0.9167, 0.8438, 0.9167, 0.8438, 0.9821, 0.8125, 0.9821, 0.7812, 0.9167, 0.8125, 0.9167, 0.8125, 0.9821, 0.7812, 0.9821, 0.75, 0.9167, 0.7812, 0.9167, 0.7812, 0.9821, 0.75, 0.9821, 0.7188, 0.9167, 0.75, 0.9167, 0.75, 0.9821, 0.7188, 0.9821, 0.6875, 0.9167, 0.7188, 0.9167, 0.7188, 0.9821, 0.6875, 0.9821, 0.6562, 0.9167, 0.6875, 0.9167, 0.6875, 0.9821, 0.6562, 0.9821, 0.625, 0.9167, 0.6562, 0.9167, 0.6562, 0.9821, 0.625, 0.9821, 0.5938, 0.9167, 0.625, 0.9167, 0.625, 0.9821, 0.5938, 0.9821, 0.5625, 0.9167, 0.5938, 0.9167, 0.5938, 0.9821, 0.5625, 0.9821, 0.5312, 0.9167, 0.5625, 0.9167, 0.5625, 0.9821, 0.5312, 0.9821, 0.5, 0.9167, 0.5312, 0.9167, 0.5312, 0.9821, 0.5, 0.9821, 0.4688, 0.9167, 0.5, 0.9167, 0.5, 0.9821, 0.4688, 0.9821, 0.4375, 0.9167, 0.4688, 0.9167, 0.4688, 0.9821, 0.4375, 0.9821, 0.4062, 0.9167, 0.4375, 0.9167, 0.4375, 0.9821, 0.4062, 0.9821, 0.375, 0.9167, 0.4062, 0.9167, 0.4062, 0.9821, 0.375, 0.9821, 0.3437, 0.9167, 0.375, 0.9167, 0.375, 0.9821, 0.3438, 0.9821, 0.3125, 0.9167, 0.3437, 0.9167, 0.3438, 0.9821, 0.3125, 0.9821, 0.2812, 0.9167, 0.3125, 0.9167, 0.3125, 0.9821, 0.2812, 0.9821, 0.25, 0.9167, 0.2812, 0.9167, 0.2812, 0.9821, 0.25, 0.9821, 0.2188, 0.9167, 0.25, 0.9167, 0.25, 0.9821, 0.2188, 0.9821, 0.1875, 0.9167, 0.2188, 0.9167, 0.2188, 0.9821, 0.1875, 0.9821, 0.1562, 0.9167, 0.1875, 0.9167, 0.1875, 0.9821, 0.1562, 0.9821, 0.125, 0.9167, 0.1562, 0.9167, 0.1562, 0.9821, 0.125, 0.9821, 0.09375, 0.9167, 0.125, 0.9167, 0.125, 0.9821, 0.09375, 0.9821, 0.0625, 0.9167, 0.09375, 0.9167, 0.09375, 0.9821, 0.0625, 0.9821, 0.03125, 0.9167, 0.0625, 0.9167, 0.0625, 0.9821, 0.03125, 0.9821, 0.0, 0.9167, 0.03125, 0.9167, 0.03125, 0.9821, 0.0, 0.9821, 0.625, 0.0, 0.625, 0.25, 0.6138, 0.1727, 0.6159, 0.1718, 0.6179, 0.1691, 0.6198, 0.1647, 0.6214, 0.1587, 0.6227, 0.1515, 0.6237, 0.1433, 0.6243, 0.1343, 0.6245, 0.125, 0.6243, 0.1157, 0.6237, 0.1067, 0.6227, 0.09849, 0.6214, 0.09126, 0.6198, 0.08533, 0.6179, 0.08092, 0.6159, 0.07821, 0.6138, 0.07729, 0.625, 0.25, 0.375, 0.25, 0.375, 0.0, 0.625, 0.0, 0.6138, 0.07729, 0.6117, 0.07821, 0.6097, 0.08092, 0.6078, 0.08533, 0.6062, 0.09126, 0.6048, 0.09849, 0.6038, 0.1067, 0.6032, 0.1157, 0.603, 0.125, 0.6032, 0.1343, 0.6038, 0.1433, 0.6048, 0.1515, 0.6062, 0.1587, 0.6078, 0.1647, 0.6097, 0.1691, 0.6117, 0.1718, 0.6138, 0.1727, 0.8333, 0.5833, 0.8125, 0.5833, 0.8125, 0.5, 0.8333, 0.5, 0.8333, 0.5012, 0.8333, 0.5, 0.8125, 0.5, 0.8125, 0.4167, 0.8333, 0.4167, 0.8333, 0.4988, 0.8347, 0.5833, 0.8333, 0.5833, 0.8333, 0.5012, 0.8388, 0.6667, 0.8333, 0.6667, 0.8333, 0.5833, 0.8347, 0.5833, 0.8449, 0.75, 0.8333, 0.75, 0.8333, 0.6667, 0.8388, 0.6667, 0.8519, 0.8333, 0.8333, 0.8333, 0.8333, 0.75, 0.8449, 0.75, 0.8542, 0.9167, 0.8333, 0.9167, 0.8333, 0.8333, 0.8519, 0.8333, 0.8542, 0.8676, 0.8333, 0.1667, 0.8333, 0.08333, 0.8542, 0.08333, 0.8542, 0.1324, 0.8519, 0.1667, 0.8333, 0.25, 0.8333, 0.1667, 0.8519, 0.1667, 0.8449, 0.25, 0.8333, 0.3333, 0.8333, 0.25, 0.8449, 0.25, 0.8388, 0.3333, 0.8333, 0.4167, 0.8333, 0.3333, 0.8388, 0.3333, 0.8347, 0.4167, 0.8333, 0.4988, 0.8333, 0.4167, 0.8347, 0.4167, 0.8542, 0.8676, 0.8579, 0.9167, 0.8542, 0.9167, 0.8604, 1.0, 0.8542, 1.0, 0.8542, 0.9167, 0.8579, 0.9167, 0.8542, 0.08333, 0.8542, 2.22e-16, 0.8604, 2.22e-16, 0.8579, 0.08333, 0.8542, 0.1324, 0.8542, 0.08333, 0.8579, 0.08333, 0.1421, 0.9167, 0.1458, 0.8676, 0.1458, 0.9167, 0.1458, 0.9167, 0.1458, 1.0, 0.1396, 1.0, 0.1421, 0.9167, 0.1396, 2.22e-16, 0.1458, 2.22e-16, 0.1458, 0.08333, 0.1421, 0.08333, 0.1421, 0.08333, 0.1458, 0.08333, 0.1458, 0.1324, 0.1653, 0.5833, 0.1667, 0.5012, 0.1667, 0.5833, 0.1653, 0.5833, 0.1667, 0.5833, 0.1667, 0.6667, 0.1612, 0.6667, 0.1612, 0.6667, 0.1667, 0.6667, 0.1667, 0.75, 0.1551, 0.75, 0.1551, 0.75, 0.1667, 0.75, 0.1667, 0.8333, 0.1481, 0.8333, 0.1667, 0.8333, 0.1667, 0.9167, 0.1458, 0.9167, 0.1458, 0.8676, 0.1481, 0.8333, 0.1458, 0.08333, 0.1667, 0.08333, 0.1667, 0.1667, 0.1481, 0.1667, 0.1458, 0.1324, 0.1481, 0.1667, 0.1667, 0.1667, 0.1667, 0.25, 0.1551, 0.25, 0.1551, 0.25, 0.1667, 0.25, 0.1667, 0.3333, 0.1612, 0.3333, 0.1612, 0.3333, 0.1667, 0.3333, 0.1667, 0.4167, 0.1653, 0.4167, 0.1653, 0.4167, 0.1667, 0.4167, 0.1667, 0.4988, 0.1875, 0.5, 0.1875, 0.5833, 0.1667, 0.5833, 0.1667, 0.5012, 0.1667, 0.5, 0.1667, 0.4167, 0.1875, 0.4167, 0.1875, 0.5, 0.1667, 0.5, 0.1667, 0.4988, 0.6101, 0.5521, 0.6107, 0.5555, 0.612, 0.5577, 0.612, 0.6923, 0.6107, 0.6945, 0.6101, 0.6979, 0.6096, 0.7001, 0.6093, 0.7074, 0.6096, 0.7147, 0.6107, 0.72, 0.612, 0.7219, 0.612, 0.722, 0.625, 0.75, 0.375, 0.75, 0.375, 0.5, 0.625, 0.5, 0.612, 0.528, 0.612, 0.5281, 0.6107, 0.53, 0.6096, 0.5353, 0.6093, 0.5426, 0.6096, 0.5499, 0.6134, 0.5555, 0.614, 0.5521, 0.6144, 0.5499, 0.6148, 0.5426, 0.6144, 0.5353, 0.6134, 0.53, 0.612, 0.5281, 0.612, 0.528, 0.625, 0.5, 0.625, 0.75, 0.612, 0.722, 0.612, 0.7219, 0.6134, 0.72, 0.6144, 0.7147, 0.6148, 0.7074, 0.6144, 0.7001, 0.614, 0.6979, 0.6134, 0.6945, 0.612, 0.6923, 0.612, 0.5577, 1.0, 0.508, 1.0, 1.0, 0.9688, 1.0, 0.9688, 0.5083, 0.9688, 0.5083, 0.9688, 1.0, 0.9375, 1.0, 0.9375, 0.5088, 0.9375, 1.0, 0.9062, 1.0, 0.9062, 0.5095, 0.9375, 0.5088, 0.9062, 1.0, 0.875, 1.0, 0.875, 0.5104, 0.8772, 0.5103, 0.9062, 0.5095, 0.875, 0.5104, 0.875, 1.0, 0.8438, 1.0, 0.8438, 0.511, 0.8438, 0.511, 0.8438, 1.0, 0.8125, 1.0, 0.8125, 0.5116, 0.8125, 0.5116, 0.8125, 1.0, 0.7812, 1.0, 0.7812, 0.5119, 0.8102, 0.5117, 0.7812, 0.5119, 0.7812, 1.0, 0.75, 1.0, 0.75, 0.5121, 0.75, 0.5121, 0.75, 0.5121, 0.75, 1.0, 0.7188, 1.0, 0.7188, 0.5119, 0.7188, 0.5119, 0.7188, 1.0, 0.6875, 1.0, 0.6875, 0.5116, 0.6898, 0.5117, 0.6875, 0.5116, 0.6875, 1.0, 0.6562, 1.0, 0.6562, 0.511, 0.6562, 0.511, 0.6562, 1.0, 0.625, 1.0, 0.625, 0.5104, 0.625, 0.5104, 0.625, 1.0, 0.5938, 1.0, 0.5938, 0.5095, 0.6228, 0.5103, 0.5938, 0.5095, 0.5938, 1.0, 0.5625, 1.0, 0.5625, 0.5088, 0.5625, 0.5088, 0.5625, 1.0, 0.5312, 1.0, 0.5312, 0.5083, 0.5312, 0.5083, 0.5312, 1.0, 0.5, 1.0, 0.5, 0.508, 0.5, 0.508, 0.5, 1.0, 0.4688, 1.0, 0.4688, 0.5079, 0.4688, 0.5079, 0.4688, 1.0, 0.4375, 1.0, 0.4375, 0.5081, 0.4375, 0.5081, 0.4375, 1.0, 0.4062, 1.0, 0.4062, 0.5084, 0.4062, 0.5084, 0.4062, 1.0, 0.375, 1.0, 0.375, 0.509, 0.375, 1.0, 0.3438, 1.0, 0.3438, 0.5095, 0.3675, 0.5092, 0.375, 0.509, 0.3438, 0.5095, 0.3438, 1.0, 0.3125, 1.0, 0.3125, 0.5099, 0.3125, 1.0, 0.2812, 1.0, 0.2812, 0.5102, 0.3052, 0.5101, 0.3125, 0.5099, 0.2812, 0.5102, 0.2812, 1.0, 0.25, 1.0, 0.25, 0.5104, 0.25, 1.0, 0.2188, 1.0, 0.2188, 0.5102, 0.25, 0.5104, 0.25, 0.5104, 0.2188, 1.0, 0.1875, 1.0, 0.1875, 0.5099, 0.1948, 0.5101, 0.2188, 0.5102, 0.1875, 0.5099, 0.1875, 1.0, 0.1562, 1.0, 0.1562, 0.5095, 0.1562, 1.0, 0.125, 1.0, 0.125, 0.509, 0.1325, 0.5092, 0.1562, 0.5095, 0.125, 0.509, 0.125, 1.0, 0.09375, 1.0, 0.09375, 0.5084, 0.09375, 1.0, 0.0625, 1.0, 0.0625, 0.5081, 0.09375, 0.5084, 0.0625, 0.5081, 0.0625, 1.0, 0.03125, 1.0, 0.03125, 0.5079, 0.03125, 0.5079, 0.03125, 1.0, 0.0, 1.0, 0.0, 0.508, 0.1875, 0.5261, 0.1875, 0.5833, 0.1562, 0.5833, 0.1562, 0.5, 0.1875, 0.5, 0.1875, 0.5131, 0.1839, 0.5134, 0.1717, 0.5147, 0.163, 0.5163, 0.1581, 0.518, 0.157, 0.5198, 0.1598, 0.5215, 0.1662, 0.5232, 0.1758, 0.5248, 0.2188, 0.5281, 0.2188, 0.5833, 0.1875, 0.5833, 0.1875, 0.5261, 0.1883, 0.5261, 0.2021, 0.5273, 0.2175, 0.5281, 0.1875, 0.5, 0.2188, 0.5, 0.2188, 0.5113, 0.2146, 0.5114, 0.1982, 0.5122, 0.1875, 0.5131, 0.25, 0.5288, 0.25, 0.5833, 0.2188, 0.5833, 0.2188, 0.5281, 0.2335, 0.5286, 0.2188, 0.5, 0.25, 0.5, 0.25, 0.5107, 0.232, 0.5109, 0.2188, 0.5113, 0.2812, 0.5281, 0.2812, 0.5833, 0.25, 0.5833, 0.25, 0.5288, 0.25, 0.5288, 0.2665, 0.5286, 0.25, 0.5, 0.2812, 0.5, 0.2812, 0.5113, 0.268, 0.5109, 0.25, 0.5107, 0.25, 0.5107, 0.3125, 0.5833, 0.2812, 0.5833, 0.2812, 0.5281, 0.2825, 0.5281, 0.2979, 0.5273, 0.3117, 0.5261, 0.3125, 0.5261, 0.2812, 0.5, 0.3125, 0.5, 0.3125, 0.5131, 0.3018, 0.5122, 0.2854, 0.5114, 0.2812, 0.5113, 0.3125, 0.5, 0.3438, 0.5, 0.3438, 0.5833, 0.3125, 0.5833, 0.3125, 0.5261, 0.3242, 0.5248, 0.3338, 0.5232, 0.3402, 0.5215, 0.343, 0.5198, 0.3419, 0.518, 0.337, 0.5163, 0.3283, 0.5147, 0.3161, 0.5134, 0.3125, 0.5131])
me_cube_001.use_remesh_fix_poles = True
me_cube_001.use_remesh_preserve_attributes = False
me_cube_001.use_mirror_vertex_groups = False
me_cube_001.update()

# ---- objects
ob_theremin = bpy.data.objects.new('Theremin', me_cube_001)

# ---- transforms, parenting, visibility, modifiers, constraints
ob_theremin.location = (3.334, 6.345e-07, -4.722)
ob_theremin.scale = (0.6699, 0.6699, 2.971)
ob_theremin.lineart.crease_threshold = 0.0

# ---- collection membership
col_collection.objects.link(ob_theremin)

# ---- scene / render settings (as saved in the file)
scene.frame_start = 1; scene.frame_end = 250; scene.frame_set(1)
scene.render.engine = 'BLENDER_EEVEE_NEXT'
scene.cycles.use_denoising = False
scene.cycles.samples = 128
scene.cycles.sampling_pattern = 'TABULATED_SOBOL'
scene.cycles.use_adaptive_sampling = False
scene.cycles.use_light_tree = False
scene.view_settings.view_transform = 'Filmic'
bpy.context.view_layer.update()

# ---- added for rendering (the .blend has no active camera and no usable light): camera, sun
cam_auto = bpy.data.cameras.new('AutoCamera')
cam_auto.lens = 50.0
cam_auto.sensor_width = 36.0
cam_auto.clip_end = 1000.0
ob_auto_camera = bpy.data.objects.new('AutoCamera', cam_auto)
scene.collection.objects.link(ob_auto_camera)
ob_auto_camera.location = (14.227, -15.0481, 7.14951)
ob_auto_camera.rotation_euler = (1.09748, -7.21219e-08, 0.694738)
scene.camera = ob_auto_camera
light_auto_sun = bpy.data.lights.new('AutoSun', 'SUN')
light_auto_sun.energy = 3.0
light_auto_sun.angle = 0.0523599
ob_auto_sun = bpy.data.objects.new('AutoSun', light_auto_sun)
scene.collection.objects.link(ob_auto_sun)
ob_auto_sun.rotation_euler = (0.872665, 0.174533, 0.523599)
bpy.context.view_layer.update()
